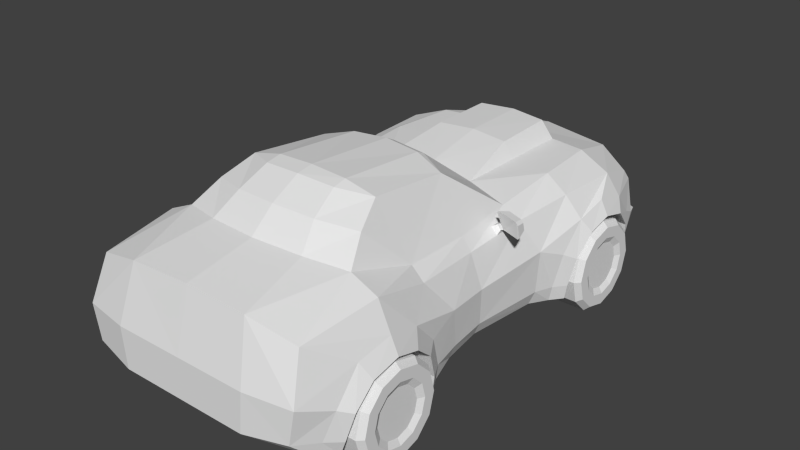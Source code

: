 # Source: car-low-01.blend  (saved by Blender 2.67.0; exported with 4.5.12 LTS)
import bpy
from mathutils import Matrix  # noqa: F401  (used for matrix-valued properties, if any)

bpy.ops.wm.read_factory_settings(use_empty=True)
scene = bpy.context.scene
scene.name = 'Scene'

# ---- collections
col_collection_1 = bpy.data.collections.new('Collection 1'); scene.collection.children.link(col_collection_1)

# ---- world
world_world = bpy.data.worlds.new('World'); scene.world = world_world
world_world.color = (0.05088, 0.05088, 0.05088)
world_world.use_sun_shadow = False
world_world.sun_shadow_jitter_overblur = 0.0
world_world.cycles.sampling_method = 'MANUAL'
world_world.cycles.sample_map_resolution = 256

# ---- meshes
me_car_01_008 = bpy.data.meshes.new('car_01.008')
me_car_01_008.from_pydata([(-0.132, -0.16, 0.04317), (-0.132, -0.2771, 0.1603), (0.1341, -0.2771, 0.1603), (0.1341, -0.16, 0.04317), (-0.132, -0.3199, 0.3202), (0.1341, -0.3199, 0.3202), (-0.132, -0.2771, 0.4802), (0.1341, -0.2771, 0.4802), (-0.132, -0.16, 0.5973), (0.1341, -0.16, 0.5973), (-0.132, 2.384e-07, 0.6402), (0.1341, 5.96e-07, 0.6402), (-0.132, 0.16, 0.5973), (0.1341, 0.16, 0.5973), (-0.132, 0.2771, 0.4802), (0.1341, 0.2771, 0.4802), (-0.132, 0.3199, 0.3202), (0.1341, 0.3199, 0.3202), (-0.132, 0.2771, 0.1603), (0.1341, 0.2771, 0.1603), (-0.132, 0.16, 0.04317), (0.1341, 0.16, 0.04317), (-0.132, 1.192e-07, 0.0003052), (0.1341, 4.768e-07, 0.0003052), (-0.1676, 0.2849, 0.3202), (-0.1676, -0.2467, 0.4627), (-0.1676, -0.2849, 0.3202), (-0.1676, 0.2467, 0.1778), (-0.1676, 1.192e-07, 0.03533), (-0.1676, 0.1425, 0.0735), (-0.1676, -0.2467, 0.1778), (-0.1676, -0.1425, 0.0735), (0.148, -0.08198, 0.4622), (0.148, 5.96e-07, 0.4842), (0.148, 0.08198, 0.4622), (0.148, 0.142, 0.4022), (0.148, 0.164, 0.3202), (0.148, -0.142, 0.4022), (-0.1676, -0.1425, 0.567), (-0.1676, 1.788e-07, 0.6051), (-0.1676, 0.1425, 0.567), (-0.1676, 0.2467, 0.4627), (0.1697, -0.1425, 0.0735), (0.1697, 4.768e-07, 0.03533), (0.1697, -0.2467, 0.1778), (0.1697, -0.2849, 0.3202), (0.1697, -0.2467, 0.4627), (0.1697, -0.1425, 0.567), (0.1697, 6.557e-07, 0.6051), (0.1697, 0.1425, 0.567), (0.1697, 0.2467, 0.4627), (0.1697, 0.2849, 0.3202), (0.1697, 0.2467, 0.1778), (0.1697, 0.1425, 0.0735), (0.1697, -0.1797, 0.2165), (0.1697, -0.1038, 0.1405), (0.1697, -0.2075, 0.3202), (0.1697, -0.1797, 0.424), (0.1697, -0.1038, 0.4999), (0.1697, 5.96e-07, 0.5278), (0.1697, 0.1038, 0.4999), (0.1697, 0.1797, 0.424), (0.1697, 0.2075, 0.3202), (0.1697, 0.1797, 0.2165), (0.1697, 0.1038, 0.1405), (0.1697, 5.96e-07, 0.1127), (0.148, -0.142, 0.2382), (0.148, -0.08198, 0.1782), (0.148, -0.164, 0.3202), (0.148, 0.142, 0.2382), (0.148, 0.08198, 0.1782), (0.148, 4.768e-07, 0.1563)], [], [(0, 3, 2, 1), (1, 2, 5, 4), (4, 5, 7, 6), (6, 7, 9, 8), (8, 9, 11, 10), (10, 11, 13, 12), (12, 13, 15, 14), (14, 15, 17, 16), (16, 17, 19, 18), (18, 19, 21, 20), (20, 21, 23, 22), (22, 23, 3, 0), (24, 27, 26, 25), (28, 31, 30, 29), (32, 35, 34, 33), (32, 37, 36, 35), (0, 1, 30, 31), (31, 28, 22, 0), (1, 4, 26, 30), (4, 6, 25, 26), (6, 8, 38, 25), (8, 10, 39, 38), (10, 12, 40, 39), (12, 14, 41, 40), (14, 16, 24, 41), (16, 18, 27, 24), (18, 20, 29, 27), (20, 22, 28, 29), (3, 23, 43, 42), (42, 44, 2, 3), (44, 45, 5, 2), (45, 46, 7, 5), (46, 47, 9, 7), (47, 48, 11, 9), (48, 49, 13, 11), (49, 50, 15, 13), (50, 51, 17, 15), (51, 52, 19, 17), (52, 53, 21, 19), (53, 43, 23, 21), (42, 55, 54, 44), (44, 54, 56, 45), (45, 56, 57, 46), (46, 57, 58, 47), (47, 58, 59, 48), (48, 59, 60, 49), (49, 60, 61, 50), (50, 61, 62, 51), (51, 62, 63, 52), (52, 63, 64, 53), (53, 64, 65, 43), (43, 65, 55, 42), (55, 67, 66, 54), (54, 66, 68, 56), (56, 68, 37, 57), (57, 37, 32, 58), (58, 32, 33, 59), (59, 33, 34, 60), (60, 34, 35, 61), (61, 35, 36, 62), (62, 36, 69, 63), (63, 69, 70, 64), (64, 70, 71, 65), (65, 71, 67, 55), (68, 66, 70, 69), (37, 68, 69, 36), (66, 67, 71, 70), (30, 26, 27, 29), (38, 39, 40, 41), (24, 25, 38, 41)])
_uv = me_car_01_008.uv_layers.new(name='UVMap')
_uv.uv.foreach_set('vector', [0.9966, 0.75, 0.9966, 0.6882, 0.9653, 0.6882, 0.9653, 0.75, 0.9653, 0.75, 0.9653, 0.6882, 0.9322, 0.6882, 0.9322, 0.75, 0.9322, 0.75, 0.9322, 0.6882, 0.8955, 0.6882, 0.8955, 0.75, 0.8955, 0.75, 0.8955, 0.6882, 0.8588, 0.6882, 0.8588, 0.75, 0.8588, 0.75, 0.8588, 0.6882, 0.8235, 0.6882, 0.8235, 0.75, 0.8235, 0.75, 0.8235, 0.6882, 0.7886, 0.6882, 0.7886, 0.75, 0.7886, 0.75, 0.7886, 0.6882, 0.7528, 0.6882, 0.7528, 0.75, 0.7528, 0.75, 0.7528, 0.6882, 0.7156, 0.6882, 0.7156, 0.75, 0.7156, 0.75, 0.7156, 0.6882, 0.6825, 0.6882, 0.6825, 0.75, 0.6825, 0.75, 0.6825, 0.6882, 0.6468, 0.6882, 0.6468, 0.75, 0.6468, 0.75, 0.6468, 0.6882, 0.6096, 0.6882, 0.6096, 0.75, 0.6096, 0.75, 0.6096, 0.6882, 0.5765, 0.6882, 0.5765, 0.75, 0.8439, 0.841, 0.835, 0.8079, 0.7115, 0.841, 0.7203, 0.8741, 0.7777, 0.7748, 0.7446, 0.7837, 0.7203, 0.8079, 0.8108, 0.7837, 0.943, 0.874, 0.8909, 0.8601, 0.9049, 0.874, 0.9239, 0.8791, 0.943, 0.874, 0.9569, 0.8601, 0.8858, 0.841, 0.8909, 0.8601, 0.9966, 0.75, 0.9653, 0.75, 0.9653, 0.7583, 0.9966, 0.7583, 0.5765, 0.7583, 0.6096, 0.7583, 0.6096, 0.75, 0.5765, 0.75, 0.9653, 0.75, 0.9322, 0.75, 0.9322, 0.7583, 0.9653, 0.7583, 0.9322, 0.75, 0.8955, 0.75, 0.8955, 0.7583, 0.9322, 0.7583, 0.8955, 0.75, 0.8588, 0.75, 0.8588, 0.7583, 0.8955, 0.7583, 0.8588, 0.75, 0.8235, 0.75, 0.8235, 0.7583, 0.8588, 0.7583, 0.8235, 0.75, 0.7886, 0.75, 0.7886, 0.7583, 0.8235, 0.7583, 0.7886, 0.75, 0.7528, 0.75, 0.7528, 0.7583, 0.7886, 0.7583, 0.7528, 0.75, 0.7156, 0.75, 0.7156, 0.7583, 0.7528, 0.7583, 0.7156, 0.75, 0.6825, 0.75, 0.6825, 0.7583, 0.7156, 0.7583, 0.6825, 0.75, 0.6468, 0.75, 0.6468, 0.7583, 0.6825, 0.7583, 0.6468, 0.75, 0.6096, 0.75, 0.6096, 0.7583, 0.6468, 0.7583, 0.5765, 0.6882, 0.6096, 0.6882, 0.6096, 0.6799, 0.5765, 0.6799, 0.9966, 0.6799, 0.9653, 0.6799, 0.9653, 0.6882, 0.9966, 0.6882, 0.9653, 0.6799, 0.9322, 0.6799, 0.9322, 0.6882, 0.9653, 0.6882, 0.9322, 0.6799, 0.8955, 0.6799, 0.8955, 0.6882, 0.9322, 0.6882, 0.8955, 0.6799, 0.8588, 0.6799, 0.8588, 0.6882, 0.8955, 0.6882, 0.8588, 0.6799, 0.8235, 0.6799, 0.8235, 0.6882, 0.8588, 0.6882, 0.8235, 0.6799, 0.7886, 0.6799, 0.7886, 0.6882, 0.8235, 0.6882, 0.7886, 0.6799, 0.7528, 0.6799, 0.7528, 0.6882, 0.7886, 0.6882, 0.7528, 0.6799, 0.7156, 0.6799, 0.7156, 0.6882, 0.7528, 0.6882, 0.7156, 0.6799, 0.6825, 0.6799, 0.6825, 0.6882, 0.7156, 0.6882, 0.6825, 0.6799, 0.6468, 0.6799, 0.6468, 0.6882, 0.6825, 0.6882, 0.6468, 0.6799, 0.6096, 0.6799, 0.6096, 0.6882, 0.6468, 0.6882, 0.9571, 0.7837, 0.9481, 0.7993, 0.9657, 0.8169, 0.9813, 0.8079, 0.9813, 0.8079, 0.9657, 0.8169, 0.9722, 0.841, 0.9902, 0.841, 0.9902, 0.841, 0.9722, 0.841, 0.9657, 0.8652, 0.9813, 0.8741, 0.9813, 0.8741, 0.9657, 0.8652, 0.9481, 0.8828, 0.9571, 0.8984, 0.9571, 0.8984, 0.9481, 0.8828, 0.9239, 0.8893, 0.9239, 0.9073, 0.9239, 0.9073, 0.9239, 0.8893, 0.8998, 0.8828, 0.8908, 0.8984, 0.8908, 0.8984, 0.8998, 0.8828, 0.8822, 0.8652, 0.8666, 0.8741, 0.8666, 0.8741, 0.8822, 0.8652, 0.8757, 0.841, 0.8577, 0.841, 0.8577, 0.841, 0.8757, 0.841, 0.8822, 0.8169, 0.8666, 0.8079, 0.8666, 0.8079, 0.8822, 0.8169, 0.8998, 0.7993, 0.8908, 0.7837, 0.8908, 0.7837, 0.8998, 0.7993, 0.9239, 0.7928, 0.9239, 0.7748, 0.9239, 0.7748, 0.9239, 0.7928, 0.9481, 0.7993, 0.9571, 0.7837, 0.9481, 0.7993, 0.943, 0.808, 0.9569, 0.822, 0.9657, 0.8169, 0.9657, 0.8169, 0.9569, 0.822, 0.9621, 0.841, 0.9722, 0.841, 0.9722, 0.841, 0.9621, 0.841, 0.9569, 0.8601, 0.9657, 0.8652, 0.9657, 0.8652, 0.9569, 0.8601, 0.943, 0.874, 0.9481, 0.8828, 0.9481, 0.8828, 0.943, 0.874, 0.9239, 0.8791, 0.9239, 0.8893, 0.9239, 0.8893, 0.9239, 0.8791, 0.9049, 0.874, 0.8998, 0.8828, 0.8998, 0.8828, 0.9049, 0.874, 0.8909, 0.8601, 0.8822, 0.8652, 0.8822, 0.8652, 0.8909, 0.8601, 0.8858, 0.841, 0.8757, 0.841, 0.8757, 0.841, 0.8858, 0.841, 0.8909, 0.822, 0.8822, 0.8169, 0.8822, 0.8169, 0.8909, 0.822, 0.9049, 0.808, 0.8998, 0.7993, 0.8998, 0.7993, 0.9049, 0.808, 0.9239, 0.8029, 0.9239, 0.7928, 0.9239, 0.7928, 0.9239, 0.8029, 0.943, 0.808, 0.9481, 0.7993, 0.9621, 0.841, 0.9569, 0.822, 0.9049, 0.808, 0.8909, 0.822, 0.9569, 0.8601, 0.9621, 0.841, 0.8909, 0.822, 0.8858, 0.841, 0.9569, 0.822, 0.943, 0.808, 0.9239, 0.8029, 0.9049, 0.808, 0.7203, 0.8079, 0.7115, 0.841, 0.835, 0.8079, 0.8108, 0.7837, 0.7446, 0.8984, 0.7777, 0.9073, 0.8108, 0.8984, 0.835, 0.8741, 0.8439, 0.841, 0.7203, 0.8741, 0.7446, 0.8984, 0.835, 0.8741])
me_car_01_008.use_remesh_preserve_volume = False
me_car_01_008.use_remesh_preserve_attributes = False
me_car_01_008.use_mirror_vertex_groups = False
me_car_01_008.update()
me_car_01_001 = bpy.data.meshes.new('car_01.001')
me_car_01_001.from_pydata([(0.132, -0.16, 0.04317), (0.132, -0.2771, 0.1603), (-0.1341, -0.2771, 0.1603), (-0.1341, -0.16, 0.04317), (0.132, -0.3199, 0.3202), (-0.1341, -0.3199, 0.3202), (0.132, -0.2771, 0.4802), (-0.1341, -0.2771, 0.4802), (0.132, -0.16, 0.5973), (-0.1341, -0.16, 0.5973), (0.132, 5.364e-07, 0.6402), (-0.1341, 2.384e-07, 0.6402), (0.132, 0.16, 0.5973), (-0.1341, 0.16, 0.5973), (0.132, 0.2771, 0.4802), (-0.1341, 0.2771, 0.4802), (0.132, 0.3199, 0.3202), (-0.1341, 0.3199, 0.3202), (0.132, 0.2771, 0.1603), (-0.1341, 0.2771, 0.1603), (0.132, 0.16, 0.04317), (-0.1341, 0.16, 0.04317), (0.132, 4.768e-07, 0.0003029), (-0.1341, 5.96e-08, 0.0003029), (0.1676, 0.2849, 0.3202), (0.1676, -0.2467, 0.4627), (0.1676, -0.2849, 0.3202), (0.1676, 0.2467, 0.1778), (0.1676, 4.768e-07, 0.03533), (0.1676, 0.1425, 0.0735), (0.1676, -0.2467, 0.1778), (0.1676, -0.1425, 0.0735), (-0.148, -0.08198, 0.4622), (-0.148, 1.788e-07, 0.4842), (-0.148, 0.08198, 0.4622), (-0.148, 0.142, 0.4022), (-0.148, 0.164, 0.3202), (-0.148, -0.142, 0.4022), (0.1676, -0.1425, 0.567), (0.1676, 5.364e-07, 0.6051), (0.1676, 0.1425, 0.567), (0.1676, 0.2467, 0.4627), (-0.1697, -0.1425, 0.0735), (-0.1697, 5.96e-08, 0.03533), (-0.1697, -0.2467, 0.1778), (-0.1697, -0.2849, 0.3202), (-0.1697, -0.2467, 0.4627), (-0.1697, -0.1425, 0.567), (-0.1697, 1.788e-07, 0.6051), (-0.1697, 0.1425, 0.567), (-0.1697, 0.2467, 0.4627), (-0.1697, 0.2849, 0.3202), (-0.1697, 0.2467, 0.1778), (-0.1697, 0.1425, 0.0735), (-0.1697, -0.1797, 0.2165), (-0.1697, -0.1038, 0.1405), (-0.1697, -0.2075, 0.3202), (-0.1697, -0.1797, 0.424), (-0.1697, -0.1038, 0.4999), (-0.1697, 1.788e-07, 0.5277), (-0.1697, 0.1038, 0.4999), (-0.1697, 0.1797, 0.424), (-0.1697, 0.2075, 0.3202), (-0.1697, 0.1797, 0.2165), (-0.1697, 0.1038, 0.1405), (-0.1697, 5.96e-08, 0.1127), (-0.148, -0.142, 0.2382), (-0.148, -0.08198, 0.1782), (-0.148, -0.164, 0.3202), (-0.148, 0.142, 0.2382), (-0.148, 0.08198, 0.1782), (-0.148, 5.96e-08, 0.1563)], [], [(0, 1, 2, 3), (1, 4, 5, 2), (4, 6, 7, 5), (6, 8, 9, 7), (8, 10, 11, 9), (10, 12, 13, 11), (12, 14, 15, 13), (14, 16, 17, 15), (16, 18, 19, 17), (18, 20, 21, 19), (20, 22, 23, 21), (22, 0, 3, 23), (24, 25, 26, 27), (28, 29, 30, 31), (32, 33, 34, 35), (32, 35, 36, 37), (0, 31, 30, 1), (31, 0, 22, 28), (1, 30, 26, 4), (4, 26, 25, 6), (6, 25, 38, 8), (8, 38, 39, 10), (10, 39, 40, 12), (12, 40, 41, 14), (14, 41, 24, 16), (16, 24, 27, 18), (18, 27, 29, 20), (20, 29, 28, 22), (3, 42, 43, 23), (42, 3, 2, 44), (44, 2, 5, 45), (45, 5, 7, 46), (46, 7, 9, 47), (47, 9, 11, 48), (48, 11, 13, 49), (49, 13, 15, 50), (50, 15, 17, 51), (51, 17, 19, 52), (52, 19, 21, 53), (53, 21, 23, 43), (42, 44, 54, 55), (44, 45, 56, 54), (45, 46, 57, 56), (46, 47, 58, 57), (47, 48, 59, 58), (48, 49, 60, 59), (49, 50, 61, 60), (50, 51, 62, 61), (51, 52, 63, 62), (52, 53, 64, 63), (53, 43, 65, 64), (43, 42, 55, 65), (55, 54, 66, 67), (54, 56, 68, 66), (56, 57, 37, 68), (57, 58, 32, 37), (58, 59, 33, 32), (59, 60, 34, 33), (60, 61, 35, 34), (61, 62, 36, 35), (62, 63, 69, 36), (63, 64, 70, 69), (64, 65, 71, 70), (65, 55, 67, 71), (68, 69, 70, 66), (37, 36, 69, 68), (66, 70, 71, 67), (30, 29, 27, 26), (38, 41, 40, 39), (24, 41, 38, 25)])
_uv = me_car_01_001.uv_layers.new(name='UVMap')
_uv.uv.foreach_set('vector', [0.9966, 0.75, 0.9653, 0.75, 0.9653, 0.6882, 0.9966, 0.6882, 0.9653, 0.75, 0.9322, 0.75, 0.9322, 0.6882, 0.9653, 0.6882, 0.9322, 0.75, 0.8955, 0.75, 0.8955, 0.6882, 0.9322, 0.6882, 0.8955, 0.75, 0.8588, 0.75, 0.8588, 0.6882, 0.8955, 0.6882, 0.8588, 0.75, 0.8235, 0.75, 0.8235, 0.6882, 0.8588, 0.6882, 0.8235, 0.75, 0.7886, 0.75, 0.7886, 0.6882, 0.8235, 0.6882, 0.7886, 0.75, 0.7528, 0.75, 0.7528, 0.6882, 0.7886, 0.6882, 0.7528, 0.75, 0.7156, 0.75, 0.7156, 0.6882, 0.7528, 0.6882, 0.7156, 0.75, 0.6825, 0.75, 0.6825, 0.6882, 0.7156, 0.6882, 0.6825, 0.75, 0.6468, 0.75, 0.6468, 0.6882, 0.6825, 0.6882, 0.6468, 0.75, 0.6096, 0.75, 0.6096, 0.6882, 0.6468, 0.6882, 0.6096, 0.75, 0.5765, 0.75, 0.5765, 0.6882, 0.6096, 0.6882, 0.8439, 0.841, 0.7203, 0.8741, 0.7115, 0.841, 0.835, 0.8079, 0.7777, 0.7748, 0.8108, 0.7837, 0.7203, 0.8079, 0.7446, 0.7837, 0.943, 0.874, 0.9239, 0.8791, 0.9049, 0.874, 0.8909, 0.8601, 0.943, 0.874, 0.8909, 0.8601, 0.8858, 0.841, 0.9569, 0.8601, 0.9966, 0.75, 0.9966, 0.7583, 0.9653, 0.7583, 0.9653, 0.75, 0.5765, 0.7583, 0.5765, 0.75, 0.6096, 0.75, 0.6096, 0.7583, 0.9653, 0.75, 0.9653, 0.7583, 0.9322, 0.7583, 0.9322, 0.75, 0.9322, 0.75, 0.9322, 0.7583, 0.8955, 0.7583, 0.8955, 0.75, 0.8955, 0.75, 0.8955, 0.7583, 0.8588, 0.7583, 0.8588, 0.75, 0.8588, 0.75, 0.8588, 0.7583, 0.8235, 0.7583, 0.8235, 0.75, 0.8235, 0.75, 0.8235, 0.7583, 0.7886, 0.7583, 0.7886, 0.75, 0.7886, 0.75, 0.7886, 0.7583, 0.7528, 0.7583, 0.7528, 0.75, 0.7528, 0.75, 0.7528, 0.7583, 0.7156, 0.7583, 0.7156, 0.75, 0.7156, 0.75, 0.7156, 0.7583, 0.6825, 0.7583, 0.6825, 0.75, 0.6825, 0.75, 0.6825, 0.7583, 0.6468, 0.7583, 0.6468, 0.75, 0.6468, 0.75, 0.6468, 0.7583, 0.6096, 0.7583, 0.6096, 0.75, 0.5765, 0.6882, 0.5765, 0.6799, 0.6096, 0.6799, 0.6096, 0.6882, 0.9966, 0.6799, 0.9966, 0.6882, 0.9653, 0.6882, 0.9653, 0.6799, 0.9653, 0.6799, 0.9653, 0.6882, 0.9322, 0.6882, 0.9322, 0.6799, 0.9322, 0.6799, 0.9322, 0.6882, 0.8955, 0.6882, 0.8955, 0.6799, 0.8955, 0.6799, 0.8955, 0.6882, 0.8588, 0.6882, 0.8588, 0.6799, 0.8588, 0.6799, 0.8588, 0.6882, 0.8235, 0.6882, 0.8235, 0.6799, 0.8235, 0.6799, 0.8235, 0.6882, 0.7886, 0.6882, 0.7886, 0.6799, 0.7886, 0.6799, 0.7886, 0.6882, 0.7528, 0.6882, 0.7528, 0.6799, 0.7528, 0.6799, 0.7528, 0.6882, 0.7156, 0.6882, 0.7156, 0.6799, 0.7156, 0.6799, 0.7156, 0.6882, 0.6825, 0.6882, 0.6825, 0.6799, 0.6825, 0.6799, 0.6825, 0.6882, 0.6468, 0.6882, 0.6468, 0.6799, 0.6468, 0.6799, 0.6468, 0.6882, 0.6096, 0.6882, 0.6096, 0.6799, 0.9571, 0.7837, 0.9813, 0.8079, 0.9657, 0.8169, 0.9481, 0.7993, 0.9813, 0.8079, 0.9902, 0.841, 0.9722, 0.841, 0.9657, 0.8169, 0.9902, 0.841, 0.9813, 0.8741, 0.9657, 0.8652, 0.9722, 0.841, 0.9813, 0.8741, 0.9571, 0.8984, 0.9481, 0.8828, 0.9657, 0.8652, 0.9571, 0.8984, 0.9239, 0.9073, 0.9239, 0.8893, 0.9481, 0.8828, 0.9239, 0.9073, 0.8908, 0.8984, 0.8998, 0.8828, 0.9239, 0.8893, 0.8908, 0.8984, 0.8666, 0.8741, 0.8822, 0.8652, 0.8998, 0.8828, 0.8666, 0.8741, 0.8577, 0.841, 0.8757, 0.841, 0.8822, 0.8652, 0.8577, 0.841, 0.8666, 0.8079, 0.8822, 0.8169, 0.8757, 0.841, 0.8666, 0.8079, 0.8908, 0.7837, 0.8998, 0.7993, 0.8822, 0.8169, 0.8908, 0.7837, 0.9239, 0.7748, 0.9239, 0.7928, 0.8998, 0.7993, 0.9239, 0.7748, 0.9571, 0.7837, 0.9481, 0.7993, 0.9239, 0.7928, 0.9481, 0.7993, 0.9657, 0.8169, 0.9569, 0.822, 0.943, 0.808, 0.9657, 0.8169, 0.9722, 0.841, 0.9621, 0.841, 0.9569, 0.822, 0.9722, 0.841, 0.9657, 0.8652, 0.9569, 0.8601, 0.9621, 0.841, 0.9657, 0.8652, 0.9481, 0.8828, 0.943, 0.874, 0.9569, 0.8601, 0.9481, 0.8828, 0.9239, 0.8893, 0.9239, 0.8791, 0.943, 0.874, 0.9239, 0.8893, 0.8998, 0.8828, 0.9049, 0.874, 0.9239, 0.8791, 0.8998, 0.8828, 0.8822, 0.8652, 0.8909, 0.8601, 0.9049, 0.874, 0.8822, 0.8652, 0.8757, 0.841, 0.8858, 0.841, 0.8909, 0.8601, 0.8757, 0.841, 0.8822, 0.8169, 0.8909, 0.822, 0.8858, 0.841, 0.8822, 0.8169, 0.8998, 0.7993, 0.9049, 0.808, 0.8909, 0.822, 0.8998, 0.7993, 0.9239, 0.7928, 0.9239, 0.8029, 0.9049, 0.808, 0.9239, 0.7928, 0.9481, 0.7993, 0.943, 0.808, 0.9239, 0.8029, 0.9621, 0.841, 0.8909, 0.822, 0.9049, 0.808, 0.9569, 0.822, 0.9569, 0.8601, 0.8858, 0.841, 0.8909, 0.822, 0.9621, 0.841, 0.9569, 0.822, 0.9049, 0.808, 0.9239, 0.8029, 0.943, 0.808, 0.7203, 0.8079, 0.8108, 0.7837, 0.835, 0.8079, 0.7115, 0.841, 0.7446, 0.8984, 0.835, 0.8741, 0.8108, 0.8984, 0.7777, 0.9073, 0.8439, 0.841, 0.835, 0.8741, 0.7446, 0.8984, 0.7203, 0.8741])
me_car_01_001.use_remesh_preserve_volume = False
me_car_01_001.use_remesh_preserve_attributes = False
me_car_01_001.use_mirror_vertex_groups = False
me_car_01_001.update()
me_car_01 = bpy.data.meshes.new('car_01')
me_car_01.from_pydata([(0.4498, 1.756, 0.2431), (0.4763, 1.782, 0.4796), (0.7923, 1.646, 0.4576), (0.7452, 1.62, 0.2431), (0.4763, 1.648, 0.5113), (0.5009, 1.704, 0.7807), (0.7719, 1.573, 0.7008), (0.8435, 1.519, 0.4893), (0.5717, 1.251, 0.9644), (0.6135, 0.775, 0.9715), (0.7811, 0.7355, 0.8849), (0.8082, 1.198, 0.8817), (0.7538, -0.6541, 0.8528), (0.7225, -0.181, 0.8342), (0.6549, -0.173, 0.9169), (0.6679, -0.6541, 0.9355), (0.6219, -1.094, 1.066), (0.4325, -1.671, 1.008), (0.7538, -1.619, 0.9249), (0.8058, -1.094, 0.9834), (0.482, -1.776, 0.6227), (0.8021, -1.723, 0.6227), (0.4559, -1.776, 0.35), (0.756, -1.723, 0.39), (0.4559, -1.619, 0.2466), (0.8019, -1.566, 0.2466), (0.7662, -0.4237, 0.2524), (0.819, -0.6164, 0.2299), (0.8722, -0.7167, 0.219), (0.5241, -0.7167, 0.219), (0.4577, -0.4237, 0.2524), (0.4498, 0.3774, 0.2524), (0.5635, 0.6274, 0.219), (0.8885, 0.6273, 0.219), (0.8332, 0.5299, 0.2299), (0.7796, 0.3774, 0.2524), (0.7966, -0.1652, 0.606), (0.827, -0.4664, 0.6195), (0.8071, -0.4248, 0.3536), (0.7821, -0.1526, 0.3618), (0.8863, 0.7669, 0.7333), (0.829, 0.4006, 0.6298), (0.8845, 0.5846, 0.553), (0.8726, -1.328, 0.7374), (0.8911, -1.094, 0.7921), (0.889, 1.004, 0.7867), (0.4595, -0.1367, 1.246), (0.4678, -0.7189, 1.31), (0.5091, 1.654, 0.8516), (0.7599, 1.526, 0.7699), (0.8911, 1.237, 0.7205), (0.4498, 1.648, 0.219), (0.7964, 1.519, 0.219), (0.5434, -0.9238, 1.205), (0.8515, -0.6868, 0.5442), (0.8323, -0.6165, 0.3313), (0.8722, -0.8591, 0.7255), (0.8683, 1.404, 0.5422), (0.8482, 1.449, 0.3366), (0.55, 1.355, 0.219), (0.8694, 1.355, 0.219), (0.001359, 1.84, 0.2431), (0.001359, 1.866, 0.4796), (0.001359, 1.731, 0.5113), (0.001359, 1.788, 0.7991), (0.3286, 1.272, 0.9722), (0.3375, 0.7888, 0.9844), (0.3323, 0.3266, 0.99), (0.2583, -0.04407, 1.283), (0.6205, 0.2755, 0.9355), (0.2501, -0.09398, 1.306), (0.2578, -0.7277, 1.361), (0.2914, -1.015, 1.236), (0.2585, -0.8217, 1.342), (0.001364, -1.671, 1.026), (0.3473, -1.174, 1.096), (0.001363, -1.206, 1.105), (0.001364, -1.776, 0.6227), (0.001364, -1.776, 0.35), (0.001364, -1.619, 0.2466), (0.001364, -1.454, 0.219), (0.5241, -1.454, 0.219), (0.001363, -0.7167, 0.219), (0.001362, -0.4237, 0.2524), (0.001361, 0.6362, 0.219), (0.00136, 1.354, 0.219), (0.001359, 1.731, 0.219), (0.9459, 0.9979, 0.6853), (0.6072, 0.9979, 0.6853), (0.5936, 1.178, 0.6369), (0.9439, 1.178, 0.6369), (0.577, 1.315, 0.4919), (0.9182, 1.315, 0.4919), (0.55, 1.355, 0.341), (0.8911, 1.355, 0.3226), (0.6072, 0.8226, 0.6399), (0.9048, 0.6274, 0.3189), (0.5635, 0.6274, 0.3359), (0.5884, 0.6768, 0.501), (0.9298, 0.6768, 0.501), (0.9418, 0.8226, 0.6399), (0.8543, 0.5294, 0.3333), (0.8733, -1.499, 0.5344), (0.8265, -1.559, 0.3494), (0.7414, -0.148, 0.2717), (0.446, -0.148, 0.2524), (0.001362, -0.148, 0.2524), (0.9424, -1.094, 0.6796), (0.5588, -1.096, 0.6876), (0.5443, -0.9159, 0.6298), (0.9278, -0.9146, 0.6219), (0.5188, -0.7748, 0.5089), (0.9022, -0.7735, 0.5009), (0.5029, -0.7181, 0.3368), (0.8864, -0.7168, 0.3288), (0.888, -1.454, 0.3201), (0.5119, -1.454, 0.328), (0.5301, -1.419, 0.5037), (0.9294, -1.417, 0.4958), (0.5445, -1.28, 0.6367), (0.9337, -1.279, 0.6288), (0.8506, -1.454, 0.219), (0.001359, 1.738, 0.8698), (0.001361, 0.3875, 0.2524), (0.7276, 0.2961, 0.8528), (0.8199, 0.3833, 0.3496), (0.001363, -1.039, 1.247), (0.001363, -0.8369, 1.355), (0.001362, -0.08192, 1.325), (0.001363, -0.7243, 1.373), (0.001361, 0.3476, 1.016), (0.001362, -0.01138, 1.288), (0.001361, 0.8057, 1.105), (0.2626, 0.7888, 1.089), (0.2537, 1.246, 1.097), (0.00136, 1.273, 1.108), (0.00136, 1.299, 0.9828), (-0.4471, 1.756, 0.2431), (-0.7425, 1.62, 0.2431), (-0.7896, 1.646, 0.4576), (-0.4736, 1.782, 0.4796), (-0.4736, 1.648, 0.5113), (-0.8407, 1.519, 0.4893), (-0.7691, 1.573, 0.7008), (-0.4982, 1.704, 0.7807), (-0.569, 1.251, 0.9644), (-0.8055, 1.198, 0.8817), (-0.7784, 0.7355, 0.8849), (-0.6108, 0.775, 0.9715), (-0.7511, -0.6541, 0.8528), (-0.6652, -0.6541, 0.9355), (-0.6521, -0.173, 0.9169), (-0.7198, -0.181, 0.8342), (-0.6192, -1.094, 1.066), (-0.803, -1.094, 0.9834), (-0.7511, -1.619, 0.9249), (-0.4298, -1.671, 1.008), (-0.7994, -1.723, 0.6227), (-0.4792, -1.776, 0.6227), (-0.7533, -1.723, 0.39), (-0.4532, -1.776, 0.35), (-0.7992, -1.566, 0.2466), (-0.4532, -1.619, 0.2466), (-0.7635, -0.4237, 0.2524), (-0.455, -0.4237, 0.2524), (-0.5214, -0.7167, 0.219), (-0.8695, -0.7167, 0.219), (-0.8163, -0.6164, 0.2299), (-0.4471, 0.3774, 0.2524), (-0.7769, 0.3774, 0.2524), (-0.8304, 0.5299, 0.2299), (-0.8858, 0.6273, 0.219), (-0.5608, 0.6274, 0.219), (-0.7939, -0.1652, 0.606), (-0.7794, -0.1526, 0.3618), (-0.8044, -0.4248, 0.3536), (-0.8243, -0.4664, 0.6195), (-0.8836, 0.7669, 0.7333), (-0.8818, 0.5846, 0.553), (-0.8263, 0.4006, 0.6298), (-0.8884, -1.094, 0.7921), (-0.8698, -1.328, 0.7374), (-0.8863, 1.004, 0.7867), (-0.4568, -0.1367, 1.246), (-0.465, -0.7189, 1.31), (-0.5063, 1.654, 0.8516), (-0.7572, 1.526, 0.7699), (-0.8656, 1.404, 0.5422), (-0.8884, 1.237, 0.7205), (-0.4471, 1.648, 0.219), (-0.7936, 1.519, 0.219), (-0.5407, -0.9238, 1.205), (-0.8296, -0.6165, 0.3313), (-0.8487, -0.6868, 0.5442), (-0.8695, -0.8591, 0.7255), (-0.8455, 1.449, 0.3366), (-0.5473, 1.355, 0.219), (-0.8667, 1.355, 0.219), (-0.7936, 1.519, 0.219), (-0.3259, 1.272, 0.9722), (-0.3348, 0.7888, 0.9844), (-0.3296, 0.3266, 0.99), (-0.6178, 0.2755, 0.9355), (-0.2559, -0.0427, 1.282), (-0.2549, -0.7162, 1.36), (-0.2474, -0.09398, 1.306), (-0.2886, -1.015, 1.236), (-0.2558, -0.8217, 1.342), (-0.3446, -1.174, 1.096), (-0.5214, -1.454, 0.219), (-0.9432, 0.9979, 0.6853), (-0.9411, 1.178, 0.6369), (-0.5909, 1.178, 0.6369), (-0.6045, 0.9979, 0.6853), (-0.9154, 1.315, 0.4919), (-0.5743, 1.315, 0.4919), (-0.8884, 1.355, 0.3226), (-0.5473, 1.355, 0.341), (-0.6045, 0.8226, 0.6399), (-0.9021, 0.6274, 0.3189), (-0.9271, 0.6768, 0.501), (-0.5857, 0.6768, 0.501), (-0.5608, 0.6274, 0.3359), (-0.9391, 0.8226, 0.6399), (-0.8515, 0.5294, 0.3333), (-0.8706, -1.499, 0.5344), (-0.8238, -1.559, 0.3494), (-0.7386, -0.148, 0.2717), (-0.4433, -0.148, 0.2524), (-0.9396, -1.094, 0.6796), (-0.9251, -0.9146, 0.6219), (-0.5415, -0.9159, 0.6298), (-0.5561, -1.096, 0.6876), (-0.8995, -0.7735, 0.5009), (-0.516, -0.7748, 0.5089), (-0.8837, -0.7168, 0.3288), (-0.5002, -0.7181, 0.3368), (-0.8853, -1.454, 0.3201), (-0.9267, -1.417, 0.4958), (-0.5274, -1.419, 0.5037), (-0.5092, -1.454, 0.328), (-0.931, -1.279, 0.6288), (-0.5417, -1.28, 0.6367), (-0.8479, -1.454, 0.219), (-0.7248, 0.2961, 0.8528), (-0.8172, 0.3833, 0.3496), (-0.251, 1.246, 1.097), (-0.2599, 0.7888, 1.089), (0.6539, -1.254, 0.04317), (0.6539, -1.371, 0.1603), (0.92, -1.371, 0.1603), (0.92, -1.254, 0.04317), (0.6539, -1.414, 0.3202), (0.92, -1.414, 0.3202), (0.6539, -1.371, 0.4802), (0.92, -1.371, 0.4802), (0.6539, -1.254, 0.5973), (0.92, -1.254, 0.5973), (0.6539, -1.094, 0.6402), (0.92, -1.094, 0.6402), (0.6539, -0.9343, 0.5973), (0.9199, -0.9343, 0.5973), (0.6539, -0.8172, 0.4802), (0.9199, -0.8172, 0.4802), (0.6539, -0.7743, 0.3202), (0.9199, -0.7743, 0.3202), (0.6539, -0.8172, 0.1603), (0.9199, -0.8172, 0.1603), (0.6539, -0.9343, 0.04317), (0.9199, -0.9343, 0.04317), (0.6539, -1.094, 0.0003055), (0.92, -1.094, 0.0003055), (0.6182, -0.8093, 0.3202), (0.6182, -1.341, 0.4627), (0.6182, -1.379, 0.3202), (0.6182, -0.8475, 0.1778), (0.6182, -1.094, 0.03533), (0.6182, -0.9518, 0.0735), (0.6182, -1.341, 0.1778), (0.6182, -1.237, 0.0735), (0.9338, -1.176, 0.4622), (0.9338, -1.094, 0.4842), (0.9338, -1.012, 0.4622), (0.9338, -0.9522, 0.4022), (0.9338, -0.9303, 0.3202), (0.9338, -1.236, 0.4022), (0.6182, -1.237, 0.567), (0.6182, -1.094, 0.6051), (0.6182, -0.9518, 0.567), (0.6182, -0.8475, 0.4627), (0.9556, -1.237, 0.0735), (0.9556, -1.094, 0.03533), (0.9556, -1.341, 0.1778), (0.9556, -1.379, 0.3202), (0.9556, -1.341, 0.4627), (0.9556, -1.237, 0.567), (0.9556, -1.094, 0.6051), (0.9556, -0.9518, 0.567), (0.9556, -0.8475, 0.4627), (0.9556, -0.8093, 0.3202), (0.9556, -0.8475, 0.1778), (0.9556, -0.9518, 0.0735), (0.9556, -1.274, 0.2165), (0.9556, -1.198, 0.1405), (0.9556, -1.302, 0.3202), (0.9556, -1.274, 0.424), (0.9556, -1.198, 0.4999), (0.9556, -1.094, 0.5278), (0.9556, -0.9905, 0.4999), (0.9556, -0.9145, 0.424), (0.9556, -0.8867, 0.3202), (0.9556, -0.9145, 0.2165), (0.9556, -0.9905, 0.1405), (0.9556, -1.094, 0.1127), (0.9338, -1.236, 0.2383), (0.9338, -1.176, 0.1782), (0.9338, -1.258, 0.3202), (0.9338, -0.9522, 0.2383), (0.9338, -1.012, 0.1782), (0.9338, -1.094, 0.1563), (-0.6511, -1.254, 0.04317), (-0.6511, -1.371, 0.1603), (-0.9172, -1.371, 0.1603), (-0.9172, -1.254, 0.04317), (-0.6511, -1.414, 0.3202), (-0.9172, -1.414, 0.3202), (-0.6511, -1.371, 0.4802), (-0.9172, -1.371, 0.4802), (-0.6511, -1.254, 0.5973), (-0.9172, -1.254, 0.5973), (-0.6511, -1.094, 0.6402), (-0.9172, -1.094, 0.6402), (-0.6511, -0.9343, 0.5973), (-0.9172, -0.9343, 0.5973), (-0.6511, -0.8172, 0.4802), (-0.9172, -0.8172, 0.4802), (-0.6511, -0.7743, 0.3202), (-0.9172, -0.7743, 0.3202), (-0.6511, -0.8172, 0.1603), (-0.9172, -0.8172, 0.1603), (-0.6511, -0.9343, 0.04317), (-0.9172, -0.9343, 0.04317), (-0.6511, -1.094, 0.0003055), (-0.9172, -1.094, 0.0003055), (-0.6155, -0.8093, 0.3202), (-0.6155, -1.341, 0.4627), (-0.6155, -1.379, 0.3202), (-0.6155, -0.8475, 0.1778), (-0.6155, -1.094, 0.03533), (-0.6155, -0.9518, 0.0735), (-0.6155, -1.341, 0.1778), (-0.6155, -1.237, 0.0735), (-0.9311, -1.176, 0.4622), (-0.9311, -1.094, 0.4842), (-0.9311, -1.012, 0.4622), (-0.9311, -0.9522, 0.4022), (-0.9311, -0.9303, 0.3202), (-0.9311, -1.236, 0.4022), (-0.6155, -1.237, 0.567), (-0.6155, -1.094, 0.6051), (-0.6155, -0.9518, 0.567), (-0.6155, -0.8475, 0.4627), (-0.9528, -1.237, 0.0735), (-0.9528, -1.094, 0.03533), (-0.9528, -1.341, 0.1778), (-0.9528, -1.379, 0.3202), (-0.9528, -1.341, 0.4627), (-0.9528, -1.237, 0.567), (-0.9528, -1.094, 0.6051), (-0.9528, -0.9518, 0.567), (-0.9528, -0.8475, 0.4627), (-0.9528, -0.8093, 0.3202), (-0.9528, -0.8475, 0.1778), (-0.9528, -0.9518, 0.0735), (-0.9528, -1.274, 0.2165), (-0.9528, -1.198, 0.1405), (-0.9528, -1.302, 0.3202), (-0.9528, -1.274, 0.424), (-0.9528, -1.198, 0.4999), (-0.9528, -1.094, 0.5278), (-0.9528, -0.9905, 0.4999), (-0.9528, -0.9145, 0.424), (-0.9528, -0.8867, 0.3202), (-0.9528, -0.9145, 0.2165), (-0.9528, -0.9905, 0.1405), (-0.9528, -1.094, 0.1127), (-0.9311, -1.236, 0.2383), (-0.9311, -1.176, 0.1782), (-0.9311, -1.258, 0.3202), (-0.9311, -0.9522, 0.2383), (-0.9311, -1.012, 0.1782), (-0.9311, -1.094, 0.1563), (-0.7372, 0.05793, 1.016), (-0.7811, 0.1054, 1.009), (-0.8819, 0.07629, 1.002), (-0.8863, 0.01487, 1.007), (-0.772, 0.1111, 0.9), (-0.7483, 0.09952, 0.8785), (-0.8928, 0.03651, 0.8872), (-0.8867, 0.09231, 0.9138), (-0.9026, 0.08394, 0.9321), (-0.9086, 0.02814, 0.9055), (-0.9041, 0.01312, 0.9885), (-0.8997, 0.07455, 0.984), (-0.7302, 0.1003, 0.9071), (-0.7536, 0.121, 0.9358), (-0.7652, 0.1134, 0.9927), (-0.7212, 0.06594, 0.9999), (-0.7039, 0.1495, 0.8976), (-0.73, 0.1452, 0.8691), (-0.7022, 0.1027, 0.8984), (-0.7284, 0.09849, 0.8699), (-0.6722, 0.1752, 0.8832), (-0.7235, 0.1672, 0.8478), (-0.6689, 0.08216, 0.8847), (-0.7225, 0.07237, 0.8441), (0.7399, 0.05793, 1.016), (0.889, 0.01487, 1.007), (0.8846, 0.07629, 1.002), (0.7838, 0.1054, 1.009), (0.7747, 0.1111, 0.9), (0.8895, 0.09231, 0.9138), (0.8955, 0.03652, 0.8872), (0.751, 0.09953, 0.8785), (0.9053, 0.08394, 0.9321), (0.9025, 0.07455, 0.984), (0.9068, 0.01313, 0.9885), (0.9114, 0.02814, 0.9055), (0.7329, 0.1003, 0.9071), (0.7239, 0.06594, 0.9999), (0.7679, 0.1134, 0.9927), (0.7564, 0.121, 0.9358), (0.7327, 0.1452, 0.8691), (0.7066, 0.1495, 0.8976), (0.7049, 0.1027, 0.8984), (0.7311, 0.09849, 0.8699), (0.7262, 0.1672, 0.8478), (0.675, 0.1752, 0.8832), (0.6717, 0.08216, 0.8847), (0.7252, 0.07237, 0.8441)], [], [(0, 1, 2, 3), (4, 5, 6, 7), (8, 9, 10, 11), (12, 13, 14, 15), (16, 17, 18, 19), (17, 20, 21, 18), (20, 22, 23, 21), (22, 24, 25, 23), (36, 37, 38, 39), (40, 41, 42), (18, 43, 44, 19), (37, 36, 13, 12), (11, 10, 40, 45), (46, 47, 15, 14), (48, 8, 11, 49), (6, 49, 50), (51, 0, 3, 52), (52, 3, 2, 7), (7, 2, 1, 4), (19, 12, 15, 16), (47, 53, 15), (37, 54, 55, 38), (19, 44, 56, 12), (7, 57, 58), (59, 51, 52, 60), (61, 62, 1, 0), (4, 1, 62, 63), (5, 4, 63, 64), (65, 8, 48), (66, 9, 8, 65), (67, 68, 46, 69), (46, 70, 71, 47), (72, 53, 47, 73), (74, 17, 75, 76), (77, 20, 17, 74), (78, 22, 20, 77), (79, 24, 22, 78), (24, 79, 80, 81), (29, 82, 83, 30), (32, 84, 85, 59), (61, 0, 51, 86), (87, 88, 89, 90), (90, 89, 91, 92), (92, 91, 93, 94), (93, 59, 60, 94), (88, 95, 89), (96, 97, 98, 99), (99, 98, 95, 100), (100, 95, 88, 87), (97, 96, 33, 32), (45, 40, 100, 87), (87, 90, 50, 45), (90, 92, 57, 50), (92, 94, 58, 57), (94, 60, 52, 58), (40, 42, 99, 100), (42, 101, 96, 99), (101, 34, 33, 96), (102, 21, 23, 103), (21, 102, 43), (104, 26, 30, 105), (83, 106, 105, 30), (80, 82, 29, 81), (107, 108, 109, 110), (110, 109, 111, 112), (112, 111, 113, 114), (113, 29, 28, 114), (115, 116, 117, 118), (118, 117, 119, 120), (120, 119, 108, 107), (117, 111, 109, 119), (116, 115, 121, 81), (25, 24, 81, 121), (44, 43, 120, 107), (107, 110, 56, 44), (110, 112, 54, 56), (27, 55, 114, 28), (55, 54, 112, 114), (102, 103, 115, 118), (118, 120, 43, 102), (121, 115, 103, 25), (5, 64, 122, 48), (48, 49, 6, 5), (84, 32, 31, 123), (86, 51, 59, 85), (11, 45, 50), (7, 6, 57), (10, 124, 41, 40), (9, 69, 124, 10), (67, 69, 9, 66), (49, 11, 50), (46, 14, 69), (13, 124, 69, 14), (36, 41, 124, 13), (41, 36, 39, 125), (41, 125, 101, 42), (125, 35, 34, 101), (39, 104, 35, 125), (38, 26, 104, 39), (55, 27, 26, 38), (37, 56, 54), (56, 37, 12), (35, 104, 105, 31), (106, 123, 31, 105), (126, 72, 73, 127), (70, 128, 129, 71), (130, 131, 68, 67), (17, 16, 75), (132, 133, 134, 135), (136, 65, 48, 122), (66, 133, 67), (133, 132, 130, 67), (136, 135, 134, 65), (65, 134, 133, 66), (52, 7, 58), (23, 25, 103), (18, 21, 43), (137, 138, 139, 140), (141, 142, 143, 144), (145, 146, 147, 148), (149, 150, 151, 152), (153, 154, 155, 156), (156, 155, 157, 158), (158, 157, 159, 160), (160, 159, 161, 162), (173, 174, 175, 176), (177, 178, 179), (155, 154, 180, 181), (176, 149, 152, 173), (146, 182, 177, 147), (183, 151, 150, 184), (185, 186, 146, 145), (143, 187, 188), (189, 190, 138, 137), (190, 142, 139, 138), (142, 141, 140, 139), (154, 153, 150, 149), (184, 150, 191), (176, 175, 192, 193), (154, 149, 194, 180), (142, 195, 187), (61, 137, 140, 62), (141, 63, 62, 140), (144, 64, 63, 141), (199, 185, 145), (200, 199, 145, 148), (201, 202, 183, 203), (183, 184, 204, 205), (206, 207, 184, 191), (74, 76, 208, 156), (77, 74, 156, 158), (78, 77, 158, 160), (79, 78, 160, 162), (162, 209, 80, 79), (165, 164, 83, 82), (172, 196, 85, 84), (61, 86, 189, 137), (210, 211, 212, 213), (211, 214, 215, 212), (214, 216, 217, 215), (217, 216, 197, 196), (213, 212, 218), (219, 220, 221, 222), (220, 223, 218, 221), (223, 210, 213, 218), (222, 172, 171, 219), (182, 210, 223, 177), (210, 182, 188, 211), (211, 188, 187, 214), (214, 187, 195, 216), (216, 195, 198, 197), (177, 223, 220, 178), (178, 220, 219, 224), (224, 219, 171, 170), (225, 226, 159, 157), (157, 181, 225), (227, 228, 164, 163), (83, 164, 228, 106), (80, 209, 165, 82), (229, 230, 231, 232), (230, 233, 234, 231), (233, 235, 236, 234), (236, 235, 166, 165), (237, 238, 239, 240), (238, 241, 242, 239), (241, 229, 232, 242), (236, 240, 239, 234), (240, 209, 243, 237), (161, 243, 209, 162), (180, 229, 241, 181), (229, 180, 194, 230), (230, 194, 193, 233), (167, 166, 235, 192), (192, 235, 233, 193), (225, 238, 237, 226), (238, 225, 181, 241), (243, 161, 226, 237), (144, 185, 122, 64), (185, 144, 143, 186), (84, 123, 168, 172), (86, 85, 196, 189), (146, 188, 182), (142, 187, 143), (147, 177, 179, 244), (148, 147, 244, 202), (201, 200, 148, 202), (186, 188, 146), (183, 202, 151), (152, 151, 202, 244), (173, 152, 244, 179), (179, 245, 174, 173), (179, 178, 224, 245), (245, 224, 170, 169), (174, 245, 169, 227), (175, 174, 227, 163), (192, 175, 163, 167), (176, 193, 194), (194, 149, 176), (169, 168, 228, 227), (106, 228, 168, 123), (126, 127, 207, 206), (205, 204, 129, 128), (130, 201, 203, 131), (156, 208, 153), (132, 135, 246, 247), (136, 122, 185, 199), (200, 201, 247), (247, 201, 130, 132), (136, 199, 246, 135), (199, 200, 247, 246), (190, 198, 195, 142), (159, 226, 161), (155, 181, 157), (222, 217, 196, 172), (221, 215, 217, 222), (218, 212, 215, 221), (236, 165, 209, 240), (231, 242, 232), (234, 239, 242, 231), (93, 97, 32, 59), (91, 98, 97, 93), (89, 95, 98, 91), (113, 116, 81, 29), (113, 111, 117, 116), (119, 109, 108), (204, 184, 207), (129, 204, 207, 127), (71, 129, 127, 73), (47, 71, 73), (203, 183, 205), (131, 203, 205, 128), (68, 131, 128, 70), (46, 68, 70), (6, 50, 57), (143, 188, 186), (191, 150, 153), (208, 206, 191, 153), (76, 126, 206, 208), (76, 75, 72, 126), (75, 16, 53, 72), (15, 53, 16), (248, 251, 250, 249), (249, 250, 253, 252), (252, 253, 255, 254), (254, 255, 257, 256), (256, 257, 259, 258), (258, 259, 261, 260), (260, 261, 263, 262), (262, 263, 265, 264), (264, 265, 267, 266), (266, 267, 269, 268), (268, 269, 271, 270), (270, 271, 251, 248), (272, 275, 274, 273), (276, 279, 278, 277), (280, 283, 282, 281), (280, 285, 284, 283), (248, 249, 278, 279), (279, 276, 270, 248), (249, 252, 274, 278), (252, 254, 273, 274), (254, 256, 286, 273), (256, 258, 287, 286), (258, 260, 288, 287), (260, 262, 289, 288), (262, 264, 272, 289), (264, 266, 275, 272), (266, 268, 277, 275), (268, 270, 276, 277), (251, 271, 291, 290), (290, 292, 250, 251), (292, 293, 253, 250), (293, 294, 255, 253), (294, 295, 257, 255), (295, 296, 259, 257), (296, 297, 261, 259), (297, 298, 263, 261), (298, 299, 265, 263), (299, 300, 267, 265), (300, 301, 269, 267), (301, 291, 271, 269), (290, 303, 302, 292), (292, 302, 304, 293), (293, 304, 305, 294), (294, 305, 306, 295), (295, 306, 307, 296), (296, 307, 308, 297), (297, 308, 309, 298), (298, 309, 310, 299), (299, 310, 311, 300), (300, 311, 312, 301), (301, 312, 313, 291), (291, 313, 303, 290), (303, 315, 314, 302), (302, 314, 316, 304), (304, 316, 285, 305), (305, 285, 280, 306), (306, 280, 281, 307), (307, 281, 282, 308), (308, 282, 283, 309), (309, 283, 284, 310), (310, 284, 317, 311), (311, 317, 318, 312), (312, 318, 319, 313), (313, 319, 315, 303), (316, 314, 318, 317), (285, 316, 317, 284), (314, 315, 319, 318), (278, 274, 275, 277), (286, 287, 288, 289), (272, 273, 286, 289), (320, 321, 322, 323), (321, 324, 325, 322), (324, 326, 327, 325), (326, 328, 329, 327), (328, 330, 331, 329), (330, 332, 333, 331), (332, 334, 335, 333), (334, 336, 337, 335), (336, 338, 339, 337), (338, 340, 341, 339), (340, 342, 343, 341), (342, 320, 323, 343), (344, 345, 346, 347), (348, 349, 350, 351), (352, 353, 354, 355), (352, 355, 356, 357), (320, 351, 350, 321), (351, 320, 342, 348), (321, 350, 346, 324), (324, 346, 345, 326), (326, 345, 358, 328), (328, 358, 359, 330), (330, 359, 360, 332), (332, 360, 361, 334), (334, 361, 344, 336), (336, 344, 347, 338), (338, 347, 349, 340), (340, 349, 348, 342), (323, 362, 363, 343), (362, 323, 322, 364), (364, 322, 325, 365), (365, 325, 327, 366), (366, 327, 329, 367), (367, 329, 331, 368), (368, 331, 333, 369), (369, 333, 335, 370), (370, 335, 337, 371), (371, 337, 339, 372), (372, 339, 341, 373), (373, 341, 343, 363), (362, 364, 374, 375), (364, 365, 376, 374), (365, 366, 377, 376), (366, 367, 378, 377), (367, 368, 379, 378), (368, 369, 380, 379), (369, 370, 381, 380), (370, 371, 382, 381), (371, 372, 383, 382), (372, 373, 384, 383), (373, 363, 385, 384), (363, 362, 375, 385), (375, 374, 386, 387), (374, 376, 388, 386), (376, 377, 357, 388), (377, 378, 352, 357), (378, 379, 353, 352), (379, 380, 354, 353), (380, 381, 355, 354), (381, 382, 356, 355), (382, 383, 389, 356), (383, 384, 390, 389), (384, 385, 391, 390), (385, 375, 387, 391), (388, 389, 390, 386), (357, 356, 389, 388), (386, 390, 391, 387), (350, 349, 347, 346), (358, 361, 360, 359), (344, 361, 358, 345), (392, 393, 394, 395), (396, 397, 398, 399), (400, 401, 402, 403), (404, 405, 406, 407), (392, 397, 404, 407), (394, 399, 400, 403), (406, 393, 392, 407), (394, 403, 402, 395), (400, 399, 398, 401), (396, 405, 408, 409), (405, 404, 410, 408), (404, 397, 411, 410), (397, 396, 409, 411), (409, 408, 412, 413), (408, 410, 414, 412), (410, 411, 415, 414), (411, 409, 413, 415), (397, 392, 395, 398), (398, 395, 402, 401), (393, 396, 399, 394), (405, 396, 393, 406), (416, 417, 418, 419), (420, 421, 422, 423), (424, 425, 426, 427), (428, 429, 430, 431), (416, 429, 428, 423), (418, 425, 424, 421), (430, 429, 416, 419), (418, 417, 426, 425), (424, 427, 422, 421), (420, 432, 433, 431), (431, 433, 434, 428), (428, 434, 435, 423), (423, 435, 432, 420), (432, 436, 437, 433), (433, 437, 438, 434), (434, 438, 439, 435), (435, 439, 436, 432), (423, 422, 417, 416), (422, 427, 426, 417), (419, 418, 421, 420), (431, 430, 419, 420), (164, 165, 166, 167, 163), (29, 30, 26, 27, 28), (34, 35, 31, 32, 33), (197, 198, 190, 189, 196), (170, 171, 172, 168, 169)])
_uv = me_car_01.uv_layers.new(name='UVMap')
_uv.uv.foreach_set('vector', [0.1082, 0.9187, 0.1057, 0.9643, 0.03995, 0.9632, 0.04428, 0.9197, 0.08221, 0.8235, 0.07748, 0.8833, 0.02525, 0.8679, 0.01146, 0.8235, 0.5669, 0.1031, 0.5588, 0.1962, 0.5296, 0.204, 0.5296, 0.1133, 0.5176, 0.4614, 0.5209, 0.3716, 0.5435, 0.369, 0.5404, 0.4604, 0.5546, 0.5459, 0.5937, 0.666, 0.5197, 0.656, 0.5224, 0.5466, 0.09273, 0.6603, 0.0832, 0.7345, 0.02149, 0.7345, 0.0308, 0.6763, 0.0832, 0.7345, 0.08822, 0.7871, 0.03038, 0.7794, 0.02149, 0.7345, 0.08822, 0.7871, 0.08822, 0.807, 0.02153, 0.807, 0.03038, 0.7794, 0.4725, 0.3669, 0.4617, 0.4236, 0.4152, 0.4138, 0.4255, 0.3628, 0.505, 0.1974, 0.4813, 0.2669, 0.4677, 0.2309, 0.5197, 0.656, 0.4719, 0.5902, 0.4847, 0.5455, 0.5224, 0.5466, 0.4617, 0.4236, 0.4725, 0.3669, 0.5209, 0.3716, 0.5176, 0.4614, 0.5296, 0.1133, 0.5296, 0.204, 0.505, 0.1974, 0.5107, 0.1519, 0.5942, 0.3641, 0.5914, 0.4752, 0.5404, 0.4604, 0.5435, 0.369, 0.579, 0.02727, 0.5669, 0.1031, 0.5296, 0.1133, 0.5279, 0.03373, 0.5066, 0.04178, 0.5279, 0.03373, 0.5049, 0.1068, 0.1108, 0.8991, 0.1082, 0.9187, 0.04428, 0.9197, 0.044, 0.8991, 0.01947, 0.9105, 0.04428, 0.9197, 0.03995, 0.9632, 0.01467, 0.9628, 0.03492, 0.9889, 0.03995, 0.9632, 0.1057, 0.9643, 0.1057, 0.9889, 0.5224, 0.5466, 0.5176, 0.4614, 0.5404, 0.4604, 0.5546, 0.5459, 0.5914, 0.4752, 0.573, 0.5106, 0.5404, 0.4604, 0.4617, 0.4236, 0.4347, 0.4656, 0.3901, 0.4506, 0.4152, 0.4138, 0.5224, 0.5466, 0.4847, 0.5455, 0.4728, 0.4998, 0.5176, 0.4614, 0.4618, 0.05062, 0.4712, 0.07308, 0.432, 0.06293, 0.2876, 0.08227, 0.2656, 0.02586, 0.3347, 0.05752, 0.3465, 0.08227, 0.1972, 0.9187, 0.1972, 0.9643, 0.1057, 0.9643, 0.1082, 0.9187, 0.1057, 0.9889, 0.1057, 0.9643, 0.1972, 0.9643, 0.1972, 0.9889, 0.07748, 0.8833, 0.08221, 0.8235, 0.1738, 0.8235, 0.1738, 0.8869, 0.6137, 0.0926, 0.5669, 0.1031, 0.579, 0.02727, 0.612, 0.1935, 0.5588, 0.1962, 0.5669, 0.1031, 0.6137, 0.0926, 0.6146, 0.2826, 0.6275, 0.3476, 0.5942, 0.3641, 0.5575, 0.2924, 0.5942, 0.3641, 0.6289, 0.3548, 0.6274, 0.4757, 0.5914, 0.4752, 0.6187, 0.5274, 0.573, 0.5106, 0.5914, 0.4752, 0.6273, 0.4933, 0.6768, 0.666, 0.5937, 0.666, 0.6101, 0.5616, 0.6768, 0.5677, 0.1758, 0.7345, 0.0832, 0.7345, 0.09273, 0.6603, 0.1758, 0.6568, 0.1758, 0.7871, 0.08822, 0.7871, 0.0832, 0.7345, 0.1758, 0.7345, 0.1758, 0.807, 0.08822, 0.807, 0.08822, 0.7871, 0.1758, 0.7871, 0.2668, 0.6439, 0.1792, 0.6439, 0.1792, 0.612, 0.28, 0.612, 0.28, 0.47, 0.1792, 0.47, 0.1792, 0.4107, 0.2672, 0.4107, 0.2876, 0.2226, 0.1792, 0.2209, 0.1792, 0.0825, 0.2876, 0.08227, 0.1972, 0.9187, 0.1082, 0.9187, 0.1108, 0.8991, 0.1972, 0.8991, 0.5134, 0.7827, 0.5607, 0.7827, 0.5607, 0.8083, 0.5134, 0.8083, 0.5134, 0.8083, 0.5607, 0.8083, 0.5607, 0.8298, 0.5134, 0.8298, 0.5134, 0.8298, 0.5607, 0.8298, 0.5607, 0.8512, 0.5134, 0.8512, 0.5607, 0.8512, 0.5607, 0.8749, 0.5134, 0.8749, 0.5134, 0.8512, 0.4748, 0.1485, 0.4682, 0.1742, 0.4677, 0.1221, 0.5134, 0.707, 0.5607, 0.707, 0.5607, 0.7321, 0.5134, 0.7321, 0.5134, 0.7321, 0.5607, 0.7321, 0.5607, 0.756, 0.5134, 0.756, 0.5134, 0.756, 0.5607, 0.756, 0.5607, 0.7827, 0.5134, 0.7827, 0.5607, 0.707, 0.5134, 0.707, 0.5134, 0.6823, 0.5607, 0.6823, 0.5107, 0.1519, 0.505, 0.1974, 0.4861, 0.1857, 0.4961, 0.1522, 0.4961, 0.1522, 0.4879, 0.1173, 0.5049, 0.1068, 0.5107, 0.1519, 0.4879, 0.1173, 0.461, 0.08988, 0.4712, 0.07308, 0.5049, 0.1068, 0.461, 0.08988, 0.4286, 0.08098, 0.432, 0.06293, 0.4712, 0.07308, 0.4286, 0.08098, 0.4087, 0.08024, 0.4093, 0.06222, 0.432, 0.06293, 0.505, 0.1974, 0.4677, 0.2309, 0.4584, 0.2128, 0.4861, 0.1857, 0.4677, 0.2309, 0.4251, 0.2401, 0.4229, 0.2211, 0.4584, 0.2128, 0.4251, 0.2401, 0.4051, 0.2393, 0.4037, 0.2205, 0.4229, 0.2211, 0.4266, 0.622, 0.4436, 0.6657, 0.3943, 0.6641, 0.3869, 0.6323, 0.4436, 0.6657, 0.4266, 0.622, 0.4719, 0.5902, 0.3218, 0.3596, 0.3266, 0.4107, 0.2672, 0.4107, 0.2649, 0.3596, 0.1792, 0.4107, 0.1792, 0.3596, 0.2649, 0.3596, 0.2672, 0.4107, 0.1792, 0.612, 0.1792, 0.47, 0.28, 0.47, 0.28, 0.612, 0.3502, 0.782, 0.3976, 0.782, 0.3976, 0.8076, 0.3502, 0.8076, 0.3502, 0.8076, 0.3976, 0.8076, 0.3976, 0.8292, 0.3502, 0.8292, 0.3502, 0.8292, 0.3976, 0.8292, 0.3976, 0.8505, 0.3502, 0.8505, 0.3976, 0.8505, 0.3976, 0.8743, 0.3502, 0.8743, 0.3502, 0.8505, 0.3502, 0.7064, 0.3976, 0.7064, 0.3976, 0.7315, 0.3502, 0.7315, 0.3502, 0.7315, 0.3976, 0.7315, 0.3976, 0.7553, 0.3502, 0.7553, 0.3502, 0.7553, 0.3976, 0.7553, 0.3976, 0.782, 0.3502, 0.782, 0.4089, 0.5891, 0.4096, 0.4947, 0.4274, 0.5154, 0.4284, 0.5688, 0.3976, 0.7064, 0.3502, 0.7064, 0.3502, 0.6817, 0.3976, 0.6817, 0.3335, 0.6337, 0.2668, 0.6439, 0.28, 0.612, 0.3429, 0.612, 0.4847, 0.5455, 0.4719, 0.5902, 0.4482, 0.5802, 0.4604, 0.545, 0.4604, 0.545, 0.4495, 0.51, 0.4728, 0.4998, 0.4847, 0.5455, 0.4495, 0.51, 0.4249, 0.482, 0.4347, 0.4656, 0.4728, 0.4998, 0.3687, 0.4499, 0.3901, 0.4506, 0.3889, 0.4699, 0.3656, 0.4691, 0.3901, 0.4506, 0.4347, 0.4656, 0.4249, 0.482, 0.3889, 0.4699, 0.4266, 0.622, 0.3869, 0.6323, 0.3815, 0.6117, 0.419, 0.606, 0.419, 0.606, 0.4482, 0.5802, 0.4719, 0.5902, 0.4266, 0.622, 0.3601, 0.6111, 0.3815, 0.6117, 0.3869, 0.6323, 0.3651, 0.6329, 0.5806, 0.01407, 0.6769, 0.008901, 0.6769, 0.02296, 0.579, 0.02727, 0.579, 0.02727, 0.5279, 0.03373, 0.5284, 0.01984, 0.5806, 0.01407, 0.1792, 0.2209, 0.2876, 0.2226, 0.2656, 0.2707, 0.1792, 0.2688, 0.1792, 0.009767, 0.2656, 0.02586, 0.2876, 0.08227, 0.1792, 0.0825, 0.5296, 0.1133, 0.5107, 0.1519, 0.5049, 0.1068, 0.4618, 0.05062, 0.5066, 0.04178, 0.4712, 0.07308, 0.5296, 0.204, 0.5302, 0.2885, 0.4813, 0.2669, 0.505, 0.1974, 0.5588, 0.1962, 0.5575, 0.2924, 0.5302, 0.2885, 0.5296, 0.204, 0.6146, 0.2826, 0.5575, 0.2924, 0.5588, 0.1962, 0.612, 0.1935, 0.5279, 0.03373, 0.5296, 0.1133, 0.5049, 0.1068, 0.5942, 0.3641, 0.5435, 0.369, 0.5575, 0.2924, 0.5209, 0.3716, 0.5302, 0.2885, 0.5575, 0.2924, 0.5435, 0.369, 0.4725, 0.3669, 0.4813, 0.2669, 0.5302, 0.2885, 0.5209, 0.3716, 0.4813, 0.2669, 0.4725, 0.3669, 0.4255, 0.3628, 0.4272, 0.2683, 0.4813, 0.2669, 0.4272, 0.2683, 0.4251, 0.2401, 0.4677, 0.2309, 0.4272, 0.2683, 0.4084, 0.2688, 0.4051, 0.2393, 0.4251, 0.2401, 0.4255, 0.3628, 0.4082, 0.3613, 0.4084, 0.2688, 0.4272, 0.2683, 0.4152, 0.4138, 0.3953, 0.4101, 0.4082, 0.3613, 0.4255, 0.3628, 0.3901, 0.4506, 0.3687, 0.4499, 0.3953, 0.4101, 0.4152, 0.4138, 0.4617, 0.4236, 0.4728, 0.4998, 0.4347, 0.4656, 0.4728, 0.4998, 0.4617, 0.4236, 0.5176, 0.4614, 0.3292, 0.2707, 0.3218, 0.3596, 0.2649, 0.3596, 0.2656, 0.2707, 0.1792, 0.3596, 0.1792, 0.2688, 0.2656, 0.2707, 0.2649, 0.3596, 0.6768, 0.5319, 0.6187, 0.5274, 0.6273, 0.4933, 0.6768, 0.4962, 0.6289, 0.3548, 0.6768, 0.3525, 0.6768, 0.4751, 0.6274, 0.4757, 0.6768, 0.2785, 0.6768, 0.3417, 0.6275, 0.3476, 0.6146, 0.2826, 0.5937, 0.666, 0.5546, 0.5459, 0.6101, 0.5616, 0.6768, 0.1903, 0.6265, 0.1935, 0.6282, 0.1071, 0.6768, 0.1055, 0.6768, 0.09098, 0.6137, 0.0926, 0.579, 0.02727, 0.6769, 0.02296, 0.612, 0.1935, 0.6265, 0.1935, 0.6146, 0.2826, 0.6265, 0.1935, 0.6768, 0.1903, 0.6768, 0.2785, 0.6146, 0.2826, 0.6768, 0.09098, 0.6768, 0.1055, 0.6282, 0.1071, 0.6137, 0.0926, 0.6137, 0.0926, 0.6282, 0.1071, 0.6265, 0.1935, 0.612, 0.1935, 0.01947, 0.9105, 0.01467, 0.9628, 0.008051, 0.9312, 0.3943, 0.6641, 0.3651, 0.6329, 0.3869, 0.6323, 0.5197, 0.656, 0.4436, 0.6657, 0.4719, 0.5902, 0.2862, 0.9187, 0.3502, 0.9197, 0.3545, 0.9632, 0.2888, 0.9643, 0.2653, 0.8235, 0.3361, 0.8235, 0.3223, 0.8679, 0.27, 0.8833, 0.7867, 0.1031, 0.8241, 0.1133, 0.824, 0.2039, 0.7948, 0.1962, 0.8347, 0.4614, 0.8132, 0.4604, 0.8102, 0.369, 0.8318, 0.3716, 0.799, 0.5459, 0.8296, 0.5466, 0.8317, 0.656, 0.7599, 0.666, 0.2589, 0.6603, 0.3209, 0.6763, 0.3302, 0.7345, 0.2685, 0.7345, 0.2685, 0.7345, 0.3302, 0.7345, 0.3213, 0.7794, 0.2634, 0.7871, 0.2634, 0.7871, 0.3213, 0.7794, 0.3301, 0.807, 0.2634, 0.807, 0.8795, 0.3674, 0.9264, 0.3638, 0.9362, 0.4148, 0.8896, 0.4241, 0.8487, 0.1975, 0.8857, 0.2315, 0.8718, 0.2673, 0.8317, 0.656, 0.8296, 0.5466, 0.8653, 0.5458, 0.8777, 0.5906, 0.8896, 0.4241, 0.8347, 0.4614, 0.8318, 0.3716, 0.8795, 0.3674, 0.8241, 0.1133, 0.8432, 0.152, 0.8487, 0.1975, 0.824, 0.2039, 0.7595, 0.3641, 0.8102, 0.369, 0.8132, 0.4604, 0.7622, 0.4752, 0.7747, 0.02729, 0.8262, 0.03377, 0.8241, 0.1133, 0.7867, 0.1031, 0.8486, 0.04197, 0.8837, 0.07361, 0.8492, 0.1069, 0.2837, 0.8991, 0.3505, 0.8991, 0.3502, 0.9197, 0.2862, 0.9187, 0.3684, 0.9119, 0.3798, 0.9628, 0.3545, 0.9632, 0.3502, 0.9197, 0.3595, 0.9889, 0.2888, 0.9889, 0.2888, 0.9643, 0.3545, 0.9632, 0.8296, 0.5466, 0.799, 0.5459, 0.8132, 0.4604, 0.8347, 0.4614, 0.7622, 0.4752, 0.8132, 0.4604, 0.7806, 0.5106, 0.8896, 0.4241, 0.9362, 0.4148, 0.961, 0.4516, 0.9162, 0.4662, 0.8296, 0.5466, 0.8347, 0.4614, 0.8777, 0.5002, 0.8653, 0.5458, 0.8933, 0.05124, 0.9231, 0.06384, 0.8837, 0.07361, 0.1972, 0.9187, 0.2862, 0.9187, 0.2888, 0.9643, 0.1972, 0.9643, 0.2888, 0.9889, 0.1972, 0.9889, 0.1972, 0.9643, 0.2888, 0.9643, 0.27, 0.8833, 0.1738, 0.8869, 0.1738, 0.8235, 0.2653, 0.8235, 0.7399, 0.0926, 0.7747, 0.02729, 0.7867, 0.1031, 0.7416, 0.1935, 0.7399, 0.0926, 0.7867, 0.1031, 0.7948, 0.1962, 0.739, 0.2826, 0.7962, 0.2924, 0.7595, 0.3641, 0.7262, 0.3474, 0.7595, 0.3641, 0.7622, 0.4752, 0.7262, 0.4735, 0.7248, 0.3548, 0.7349, 0.5274, 0.7264, 0.4933, 0.7622, 0.4752, 0.7806, 0.5106, 0.6768, 0.666, 0.6768, 0.5677, 0.7435, 0.5616, 0.7599, 0.666, 0.1758, 0.7345, 0.1758, 0.6568, 0.2589, 0.6603, 0.2685, 0.7345, 0.1758, 0.7871, 0.1758, 0.7345, 0.2685, 0.7345, 0.2634, 0.7871, 0.1758, 0.807, 0.1758, 0.7871, 0.2634, 0.7871, 0.2634, 0.807, 0.0916, 0.6439, 0.07846, 0.612, 0.1792, 0.612, 0.1792, 0.6439, 0.07846, 0.47, 0.09126, 0.4107, 0.1792, 0.4107, 0.1792, 0.47, 0.07087, 0.2226, 0.07087, 0.08227, 0.1792, 0.0825, 0.1792, 0.2209, 0.1972, 0.9187, 0.1972, 0.8991, 0.2837, 0.8991, 0.2862, 0.9187, 0.5063, 0.7827, 0.5063, 0.8084, 0.459, 0.8084, 0.459, 0.7827, 0.5063, 0.8084, 0.5063, 0.8299, 0.459, 0.8299, 0.459, 0.8084, 0.5063, 0.8299, 0.5063, 0.8513, 0.459, 0.8513, 0.459, 0.8299, 0.459, 0.8513, 0.5063, 0.8513, 0.5063, 0.875, 0.459, 0.875, 0.8775, 0.1502, 0.8846, 0.1238, 0.8842, 0.1759, 0.5063, 0.7071, 0.5063, 0.7322, 0.459, 0.7322, 0.459, 0.7071, 0.5063, 0.7322, 0.5063, 0.7561, 0.459, 0.7561, 0.459, 0.7322, 0.5063, 0.7561, 0.5063, 0.7827, 0.459, 0.7827, 0.459, 0.7561, 0.459, 0.7071, 0.459, 0.6824, 0.5063, 0.6824, 0.5063, 0.7071, 0.8432, 0.152, 0.8581, 0.1525, 0.8678, 0.1861, 0.8487, 0.1975, 0.8581, 0.1525, 0.8432, 0.152, 0.8492, 0.1069, 0.8666, 0.1176, 0.8666, 0.1176, 0.8492, 0.1069, 0.8837, 0.07361, 0.8938, 0.09051, 0.8938, 0.09051, 0.8837, 0.07361, 0.9231, 0.06384, 0.9263, 0.08193, 0.9263, 0.08193, 0.9231, 0.06384, 0.9458, 0.06335, 0.9462, 0.08137, 0.8487, 0.1975, 0.8678, 0.1861, 0.8952, 0.2135, 0.8857, 0.2315, 0.8857, 0.2315, 0.8952, 0.2135, 0.9306, 0.2221, 0.9283, 0.241, 0.9283, 0.241, 0.9306, 0.2221, 0.9498, 0.2216, 0.9482, 0.2404, 0.9227, 0.6227, 0.9623, 0.6333, 0.9546, 0.6651, 0.9052, 0.6662, 0.9052, 0.6662, 0.8777, 0.5906, 0.9227, 0.6227, 0.03658, 0.3596, 0.09352, 0.3596, 0.09126, 0.4107, 0.0318, 0.4107, 0.1792, 0.4107, 0.09126, 0.4107, 0.09352, 0.3596, 0.1792, 0.3596, 0.1792, 0.612, 0.07846, 0.612, 0.07846, 0.47, 0.1792, 0.47, 0.4519, 0.7827, 0.4519, 0.8083, 0.4046, 0.8083, 0.4046, 0.7827, 0.4519, 0.8083, 0.4519, 0.8299, 0.4046, 0.8299, 0.4046, 0.8083, 0.4519, 0.8299, 0.4519, 0.8512, 0.4046, 0.8512, 0.4046, 0.8299, 0.4046, 0.8512, 0.4519, 0.8512, 0.4519, 0.8749, 0.4046, 0.8749, 0.4519, 0.7071, 0.4519, 0.7322, 0.4046, 0.7322, 0.4046, 0.7071, 0.4519, 0.7322, 0.4519, 0.756, 0.4046, 0.756, 0.4046, 0.7322, 0.4519, 0.756, 0.4519, 0.7827, 0.4046, 0.7827, 0.4046, 0.756, 0.9663, 0.4854, 0.9676, 0.5933, 0.9418, 0.5882, 0.941, 0.4937, 0.4046, 0.7071, 0.4046, 0.6823, 0.4519, 0.6823, 0.4519, 0.7071, 0.02492, 0.6337, 0.01553, 0.612, 0.07846, 0.612, 0.0916, 0.6439, 0.8653, 0.5458, 0.8898, 0.5454, 0.9015, 0.5807, 0.8777, 0.5906, 0.8898, 0.5454, 0.8653, 0.5458, 0.8777, 0.5002, 0.901, 0.5105, 0.901, 0.5105, 0.8777, 0.5002, 0.9162, 0.4662, 0.9259, 0.4827, 0.9825, 0.4511, 0.9853, 0.4704, 0.962, 0.4709, 0.961, 0.4516, 0.961, 0.4516, 0.962, 0.4709, 0.9259, 0.4827, 0.9162, 0.4662, 0.9227, 0.6227, 0.9305, 0.6068, 0.9679, 0.6129, 0.9623, 0.6333, 0.9305, 0.6068, 0.9227, 0.6227, 0.8777, 0.5906, 0.9015, 0.5807, 0.9893, 0.6124, 0.9841, 0.6342, 0.9623, 0.6333, 0.9679, 0.6129, 0.7732, 0.01411, 0.7747, 0.02729, 0.6769, 0.02296, 0.6769, 0.008901, 0.7747, 0.02729, 0.7732, 0.01411, 0.8254, 0.0199, 0.8262, 0.03377, 0.1792, 0.2209, 0.1792, 0.2688, 0.09279, 0.2707, 0.07087, 0.2226, 0.1792, 0.009767, 0.1792, 0.0825, 0.07087, 0.08227, 0.09279, 0.02586, 0.8241, 0.1133, 0.8492, 0.1069, 0.8432, 0.152, 0.8933, 0.05124, 0.8837, 0.07361, 0.8486, 0.04197, 0.824, 0.2039, 0.8487, 0.1975, 0.8718, 0.2673, 0.8231, 0.2885, 0.7948, 0.1962, 0.824, 0.2039, 0.8231, 0.2885, 0.7962, 0.2924, 0.739, 0.2826, 0.7416, 0.1935, 0.7948, 0.1962, 0.7962, 0.2924, 0.8262, 0.03377, 0.8492, 0.1069, 0.8241, 0.1133, 0.7595, 0.3641, 0.7962, 0.2924, 0.8102, 0.369, 0.8318, 0.3716, 0.8102, 0.369, 0.7962, 0.2924, 0.8231, 0.2885, 0.8795, 0.3674, 0.8318, 0.3716, 0.8231, 0.2885, 0.8718, 0.2673, 0.8718, 0.2673, 0.9259, 0.2693, 0.9264, 0.3638, 0.8795, 0.3674, 0.8718, 0.2673, 0.8857, 0.2315, 0.9283, 0.241, 0.9259, 0.2693, 0.9259, 0.2693, 0.9283, 0.241, 0.9482, 0.2404, 0.9446, 0.27, 0.9264, 0.3638, 0.9259, 0.2693, 0.9446, 0.27, 0.9438, 0.3625, 0.9362, 0.4148, 0.9264, 0.3638, 0.9438, 0.3625, 0.9561, 0.4112, 0.961, 0.4516, 0.9362, 0.4148, 0.9561, 0.4112, 0.9825, 0.4511, 0.8896, 0.4241, 0.9162, 0.4662, 0.8777, 0.5002, 0.8777, 0.5002, 0.8347, 0.4614, 0.8896, 0.4241, 0.02921, 0.2707, 0.09279, 0.2707, 0.09352, 0.3596, 0.03658, 0.3596, 0.1792, 0.3596, 0.09352, 0.3596, 0.09279, 0.2707, 0.1792, 0.2688, 0.6768, 0.5319, 0.6768, 0.4962, 0.7264, 0.4933, 0.7349, 0.5274, 0.7248, 0.3548, 0.7262, 0.4735, 0.6768, 0.4751, 0.6768, 0.3525, 0.6768, 0.2785, 0.739, 0.2826, 0.7262, 0.3474, 0.6768, 0.3417, 0.7599, 0.666, 0.7435, 0.5616, 0.799, 0.5459, 0.6768, 0.1903, 0.6768, 0.1055, 0.7255, 0.1071, 0.7272, 0.1935, 0.6768, 0.09098, 0.6769, 0.02296, 0.7747, 0.02729, 0.7399, 0.0926, 0.7416, 0.1935, 0.739, 0.2826, 0.7272, 0.1935, 0.7272, 0.1935, 0.739, 0.2826, 0.6768, 0.2785, 0.6768, 0.1903, 0.6768, 0.09098, 0.7399, 0.0926, 0.7255, 0.1071, 0.6768, 0.1055, 0.7399, 0.0926, 0.7416, 0.1935, 0.7272, 0.1935, 0.7255, 0.1071, 0.3684, 0.9119, 0.3815, 0.909, 0.3864, 0.9312, 0.3798, 0.9628, 0.9546, 0.6651, 0.9623, 0.6333, 0.9841, 0.6342, 0.8317, 0.656, 0.8777, 0.5906, 0.9052, 0.6662, 0.9288, 0.2045, 0.928, 0.09776, 0.9459, 0.09776, 0.9459, 0.2045, 0.9046, 0.1972, 0.9059, 0.1037, 0.928, 0.09776, 0.9288, 0.2045, 0.8842, 0.1759, 0.8846, 0.1238, 0.9059, 0.1037, 0.9046, 0.1972, 0.9663, 0.4854, 0.9835, 0.4852, 0.9835, 0.5933, 0.9676, 0.5933, 0.9233, 0.5144, 0.9223, 0.5678, 0.9148, 0.5408, 0.941, 0.4937, 0.9418, 0.5882, 0.9223, 0.5678, 0.9233, 0.5144, 0.4243, 0.09609, 0.4236, 0.2028, 0.4065, 0.2028, 0.4065, 0.09609, 0.4465, 0.102, 0.4478, 0.1956, 0.4236, 0.2028, 0.4243, 0.09609, 0.4677, 0.1221, 0.4682, 0.1742, 0.4478, 0.1956, 0.4465, 0.102, 0.3844, 0.4864, 0.3831, 0.5943, 0.3671, 0.5943, 0.3671, 0.4862, 0.3844, 0.4864, 0.4096, 0.4947, 0.4089, 0.5891, 0.3831, 0.5943, 0.4284, 0.5688, 0.4274, 0.5154, 0.4359, 0.5418, 0.7262, 0.4735, 0.7622, 0.4752, 0.7264, 0.4933, 0.6768, 0.4751, 0.7262, 0.4735, 0.7264, 0.4933, 0.6768, 0.4962, 0.6274, 0.4757, 0.6768, 0.4751, 0.6768, 0.4962, 0.6273, 0.4933, 0.5914, 0.4752, 0.6274, 0.4757, 0.6273, 0.4933, 0.7262, 0.3474, 0.7595, 0.3641, 0.7248, 0.3548, 0.6768, 0.3417, 0.7262, 0.3474, 0.7248, 0.3548, 0.6768, 0.3525, 0.6275, 0.3476, 0.6768, 0.3417, 0.6768, 0.3525, 0.6289, 0.3548, 0.5942, 0.3641, 0.6275, 0.3476, 0.6289, 0.3548, 0.5066, 0.04178, 0.5049, 0.1068, 0.4712, 0.07308, 0.8486, 0.04197, 0.8492, 0.1069, 0.8262, 0.03377, 0.7806, 0.5106, 0.8132, 0.4604, 0.799, 0.5459, 0.7435, 0.5616, 0.7349, 0.5274, 0.7806, 0.5106, 0.799, 0.5459, 0.6768, 0.5677, 0.6768, 0.5319, 0.7349, 0.5274, 0.7435, 0.5616, 0.6768, 0.5677, 0.6101, 0.5616, 0.6187, 0.5274, 0.6768, 0.5319, 0.6101, 0.5616, 0.5546, 0.5459, 0.573, 0.5106, 0.6187, 0.5274, 0.5404, 0.4604, 0.573, 0.5106, 0.5546, 0.5459, 0.9966, 0.75, 0.9966, 0.6882, 0.9653, 0.6882, 0.9653, 0.75, 0.9653, 0.75, 0.9653, 0.6882, 0.9322, 0.6882, 0.9322, 0.75, 0.9322, 0.75, 0.9322, 0.6882, 0.8955, 0.6882, 0.8955, 0.75, 0.8955, 0.75, 0.8955, 0.6882, 0.8588, 0.6882, 0.8588, 0.75, 0.8588, 0.75, 0.8588, 0.6882, 0.8235, 0.6882, 0.8235, 0.75, 0.8235, 0.75, 0.8235, 0.6882, 0.7886, 0.6882, 0.7886, 0.75, 0.7886, 0.75, 0.7886, 0.6882, 0.7528, 0.6882, 0.7528, 0.75, 0.7528, 0.75, 0.7528, 0.6882, 0.7156, 0.6882, 0.7156, 0.75, 0.7156, 0.75, 0.7156, 0.6882, 0.6825, 0.6882, 0.6825, 0.75, 0.6825, 0.75, 0.6825, 0.6882, 0.6468, 0.6882, 0.6468, 0.75, 0.6468, 0.75, 0.6468, 0.6882, 0.6096, 0.6882, 0.6096, 0.75, 0.6096, 0.75, 0.6096, 0.6882, 0.5765, 0.6882, 0.5765, 0.75, 0.8439, 0.841, 0.835, 0.8079, 0.7115, 0.841, 0.7203, 0.8741, 0.7777, 0.7748, 0.7446, 0.7837, 0.7203, 0.8079, 0.8108, 0.7837, 0.943, 0.874, 0.8909, 0.8601, 0.9049, 0.874, 0.9239, 0.8791, 0.943, 0.874, 0.9569, 0.8601, 0.8858, 0.841, 0.8909, 0.8601, 0.9966, 0.75, 0.9653, 0.75, 0.9653, 0.7583, 0.9966, 0.7583, 0.5765, 0.7583, 0.6096, 0.7583, 0.6096, 0.75, 0.5765, 0.75, 0.9653, 0.75, 0.9322, 0.75, 0.9322, 0.7583, 0.9653, 0.7583, 0.9322, 0.75, 0.8955, 0.75, 0.8955, 0.7583, 0.9322, 0.7583, 0.8955, 0.75, 0.8588, 0.75, 0.8588, 0.7583, 0.8955, 0.7583, 0.8588, 0.75, 0.8235, 0.75, 0.8235, 0.7583, 0.8588, 0.7583, 0.8235, 0.75, 0.7886, 0.75, 0.7886, 0.7583, 0.8235, 0.7583, 0.7886, 0.75, 0.7528, 0.75, 0.7528, 0.7583, 0.7886, 0.7583, 0.7528, 0.75, 0.7156, 0.75, 0.7156, 0.7583, 0.7528, 0.7583, 0.7156, 0.75, 0.6825, 0.75, 0.6825, 0.7583, 0.7156, 0.7583, 0.6825, 0.75, 0.6468, 0.75, 0.6468, 0.7583, 0.6825, 0.7583, 0.6468, 0.75, 0.6096, 0.75, 0.6096, 0.7583, 0.6468, 0.7583, 0.5765, 0.6882, 0.6096, 0.6882, 0.6096, 0.6799, 0.5765, 0.6799, 0.9966, 0.6799, 0.9653, 0.6799, 0.9653, 0.6882, 0.9966, 0.6882, 0.9653, 0.6799, 0.9322, 0.6799, 0.9322, 0.6882, 0.9653, 0.6882, 0.9322, 0.6799, 0.8955, 0.6799, 0.8955, 0.6882, 0.9322, 0.6882, 0.8955, 0.6799, 0.8588, 0.6799, 0.8588, 0.6882, 0.8955, 0.6882, 0.8588, 0.6799, 0.8235, 0.6799, 0.8235, 0.6882, 0.8588, 0.6882, 0.8235, 0.6799, 0.7886, 0.6799, 0.7886, 0.6882, 0.8235, 0.6882, 0.7886, 0.6799, 0.7528, 0.6799, 0.7528, 0.6882, 0.7886, 0.6882, 0.7528, 0.6799, 0.7156, 0.6799, 0.7156, 0.6882, 0.7528, 0.6882, 0.7156, 0.6799, 0.6825, 0.6799, 0.6825, 0.6882, 0.7156, 0.6882, 0.6825, 0.6799, 0.6468, 0.6799, 0.6468, 0.6882, 0.6825, 0.6882, 0.6468, 0.6799, 0.6096, 0.6799, 0.6096, 0.6882, 0.6468, 0.6882, 0.9571, 0.7837, 0.9481, 0.7993, 0.9657, 0.8169, 0.9813, 0.8079, 0.9813, 0.8079, 0.9657, 0.8169, 0.9722, 0.841, 0.9902, 0.841, 0.9902, 0.841, 0.9722, 0.841, 0.9657, 0.8652, 0.9813, 0.8741, 0.9813, 0.8741, 0.9657, 0.8652, 0.9481, 0.8828, 0.9571, 0.8984, 0.9571, 0.8984, 0.9481, 0.8828, 0.9239, 0.8893, 0.9239, 0.9073, 0.9239, 0.9073, 0.9239, 0.8893, 0.8998, 0.8828, 0.8908, 0.8984, 0.8908, 0.8984, 0.8998, 0.8828, 0.8822, 0.8652, 0.8666, 0.8741, 0.8666, 0.8741, 0.8822, 0.8652, 0.8757, 0.841, 0.8577, 0.841, 0.8577, 0.841, 0.8757, 0.841, 0.8822, 0.8169, 0.8666, 0.8079, 0.8666, 0.8079, 0.8822, 0.8169, 0.8998, 0.7993, 0.8908, 0.7837, 0.8908, 0.7837, 0.8998, 0.7993, 0.9239, 0.7928, 0.9239, 0.7748, 0.9239, 0.7748, 0.9239, 0.7928, 0.9481, 0.7993, 0.9571, 0.7837, 0.9481, 0.7993, 0.943, 0.808, 0.9569, 0.822, 0.9657, 0.8169, 0.9657, 0.8169, 0.9569, 0.822, 0.9621, 0.841, 0.9722, 0.841, 0.9722, 0.841, 0.9621, 0.841, 0.9569, 0.8601, 0.9657, 0.8652, 0.9657, 0.8652, 0.9569, 0.8601, 0.943, 0.874, 0.9481, 0.8828, 0.9481, 0.8828, 0.943, 0.874, 0.9239, 0.8791, 0.9239, 0.8893, 0.9239, 0.8893, 0.9239, 0.8791, 0.9049, 0.874, 0.8998, 0.8828, 0.8998, 0.8828, 0.9049, 0.874, 0.8909, 0.8601, 0.8822, 0.8652, 0.8822, 0.8652, 0.8909, 0.8601, 0.8858, 0.841, 0.8757, 0.841, 0.8757, 0.841, 0.8858, 0.841, 0.8909, 0.822, 0.8822, 0.8169, 0.8822, 0.8169, 0.8909, 0.822, 0.9049, 0.808, 0.8998, 0.7993, 0.8998, 0.7993, 0.9049, 0.808, 0.9239, 0.8029, 0.9239, 0.7928, 0.9239, 0.7928, 0.9239, 0.8029, 0.943, 0.808, 0.9481, 0.7993, 0.9621, 0.841, 0.9569, 0.822, 0.9049, 0.808, 0.8909, 0.822, 0.9569, 0.8601, 0.9621, 0.841, 0.8909, 0.822, 0.8858, 0.841, 0.9569, 0.822, 0.943, 0.808, 0.9239, 0.8029, 0.9049, 0.808, 0.7203, 0.8079, 0.7115, 0.841, 0.835, 0.8079, 0.8108, 0.7837, 0.7446, 0.8984, 0.7777, 0.9073, 0.8108, 0.8984, 0.835, 0.8741, 0.8439, 0.841, 0.7203, 0.8741, 0.7446, 0.8984, 0.835, 0.8741, 0.9966, 0.75, 0.9653, 0.75, 0.9653, 0.6882, 0.9966, 0.6882, 0.9653, 0.75, 0.9322, 0.75, 0.9322, 0.6882, 0.9653, 0.6882, 0.9322, 0.75, 0.8955, 0.75, 0.8955, 0.6882, 0.9322, 0.6882, 0.8955, 0.75, 0.8588, 0.75, 0.8588, 0.6882, 0.8955, 0.6882, 0.8588, 0.75, 0.8235, 0.75, 0.8235, 0.6882, 0.8588, 0.6882, 0.8235, 0.75, 0.7886, 0.75, 0.7886, 0.6882, 0.8235, 0.6882, 0.7886, 0.75, 0.7528, 0.75, 0.7528, 0.6882, 0.7886, 0.6882, 0.7528, 0.75, 0.7156, 0.75, 0.7156, 0.6882, 0.7528, 0.6882, 0.7156, 0.75, 0.6825, 0.75, 0.6825, 0.6882, 0.7156, 0.6882, 0.6825, 0.75, 0.6468, 0.75, 0.6468, 0.6882, 0.6825, 0.6882, 0.6468, 0.75, 0.6096, 0.75, 0.6096, 0.6882, 0.6468, 0.6882, 0.6096, 0.75, 0.5765, 0.75, 0.5765, 0.6882, 0.6096, 0.6882, 0.8439, 0.841, 0.7203, 0.8741, 0.7115, 0.841, 0.835, 0.8079, 0.7777, 0.7748, 0.8108, 0.7837, 0.7203, 0.8079, 0.7446, 0.7837, 0.943, 0.874, 0.9239, 0.8791, 0.9049, 0.874, 0.8909, 0.8601, 0.943, 0.874, 0.8909, 0.8601, 0.8858, 0.841, 0.9569, 0.8601, 0.9966, 0.75, 0.9966, 0.7583, 0.9653, 0.7583, 0.9653, 0.75, 0.5765, 0.7583, 0.5765, 0.75, 0.6096, 0.75, 0.6096, 0.7583, 0.9653, 0.75, 0.9653, 0.7583, 0.9322, 0.7583, 0.9322, 0.75, 0.9322, 0.75, 0.9322, 0.7583, 0.8955, 0.7583, 0.8955, 0.75, 0.8955, 0.75, 0.8955, 0.7583, 0.8588, 0.7583, 0.8588, 0.75, 0.8588, 0.75, 0.8588, 0.7583, 0.8235, 0.7583, 0.8235, 0.75, 0.8235, 0.75, 0.8235, 0.7583, 0.7886, 0.7583, 0.7886, 0.75, 0.7886, 0.75, 0.7886, 0.7583, 0.7528, 0.7583, 0.7528, 0.75, 0.7528, 0.75, 0.7528, 0.7583, 0.7156, 0.7583, 0.7156, 0.75, 0.7156, 0.75, 0.7156, 0.7583, 0.6825, 0.7583, 0.6825, 0.75, 0.6825, 0.75, 0.6825, 0.7583, 0.6468, 0.7583, 0.6468, 0.75, 0.6468, 0.75, 0.6468, 0.7583, 0.6096, 0.7583, 0.6096, 0.75, 0.5765, 0.6882, 0.5765, 0.6799, 0.6096, 0.6799, 0.6096, 0.6882, 0.9966, 0.6799, 0.9966, 0.6882, 0.9653, 0.6882, 0.9653, 0.6799, 0.9653, 0.6799, 0.9653, 0.6882, 0.9322, 0.6882, 0.9322, 0.6799, 0.9322, 0.6799, 0.9322, 0.6882, 0.8955, 0.6882, 0.8955, 0.6799, 0.8955, 0.6799, 0.8955, 0.6882, 0.8588, 0.6882, 0.8588, 0.6799, 0.8588, 0.6799, 0.8588, 0.6882, 0.8235, 0.6882, 0.8235, 0.6799, 0.8235, 0.6799, 0.8235, 0.6882, 0.7886, 0.6882, 0.7886, 0.6799, 0.7886, 0.6799, 0.7886, 0.6882, 0.7528, 0.6882, 0.7528, 0.6799, 0.7528, 0.6799, 0.7528, 0.6882, 0.7156, 0.6882, 0.7156, 0.6799, 0.7156, 0.6799, 0.7156, 0.6882, 0.6825, 0.6882, 0.6825, 0.6799, 0.6825, 0.6799, 0.6825, 0.6882, 0.6468, 0.6882, 0.6468, 0.6799, 0.6468, 0.6799, 0.6468, 0.6882, 0.6096, 0.6882, 0.6096, 0.6799, 0.9571, 0.7837, 0.9813, 0.8079, 0.9657, 0.8169, 0.9481, 0.7993, 0.9813, 0.8079, 0.9902, 0.841, 0.9722, 0.841, 0.9657, 0.8169, 0.9902, 0.841, 0.9813, 0.8741, 0.9657, 0.8652, 0.9722, 0.841, 0.9813, 0.8741, 0.9571, 0.8984, 0.9481, 0.8828, 0.9657, 0.8652, 0.9571, 0.8984, 0.9239, 0.9073, 0.9239, 0.8893, 0.9481, 0.8828, 0.9239, 0.9073, 0.8908, 0.8984, 0.8998, 0.8828, 0.9239, 0.8893, 0.8908, 0.8984, 0.8666, 0.8741, 0.8822, 0.8652, 0.8998, 0.8828, 0.8666, 0.8741, 0.8577, 0.841, 0.8757, 0.841, 0.8822, 0.8652, 0.8577, 0.841, 0.8666, 0.8079, 0.8822, 0.8169, 0.8757, 0.841, 0.8666, 0.8079, 0.8908, 0.7837, 0.8998, 0.7993, 0.8822, 0.8169, 0.8908, 0.7837, 0.9239, 0.7748, 0.9239, 0.7928, 0.8998, 0.7993, 0.9239, 0.7748, 0.9571, 0.7837, 0.9481, 0.7993, 0.9239, 0.7928, 0.9481, 0.7993, 0.9657, 0.8169, 0.9569, 0.822, 0.943, 0.808, 0.9657, 0.8169, 0.9722, 0.841, 0.9621, 0.841, 0.9569, 0.822, 0.9722, 0.841, 0.9657, 0.8652, 0.9569, 0.8601, 0.9621, 0.841, 0.9657, 0.8652, 0.9481, 0.8828, 0.943, 0.874, 0.9569, 0.8601, 0.9481, 0.8828, 0.9239, 0.8893, 0.9239, 0.8791, 0.943, 0.874, 0.9239, 0.8893, 0.8998, 0.8828, 0.9049, 0.874, 0.9239, 0.8791, 0.8998, 0.8828, 0.8822, 0.8652, 0.8909, 0.8601, 0.9049, 0.874, 0.8822, 0.8652, 0.8757, 0.841, 0.8858, 0.841, 0.8909, 0.8601, 0.8757, 0.841, 0.8822, 0.8169, 0.8909, 0.822, 0.8858, 0.841, 0.8822, 0.8169, 0.8998, 0.7993, 0.9049, 0.808, 0.8909, 0.822, 0.8998, 0.7993, 0.9239, 0.7928, 0.9239, 0.8029, 0.9049, 0.808, 0.9239, 0.7928, 0.9481, 0.7993, 0.943, 0.808, 0.9239, 0.8029, 0.9621, 0.841, 0.8909, 0.822, 0.9049, 0.808, 0.9569, 0.822, 0.9569, 0.8601, 0.8858, 0.841, 0.8909, 0.822, 0.9621, 0.841, 0.9569, 0.822, 0.9049, 0.808, 0.9239, 0.8029, 0.943, 0.808, 0.7203, 0.8079, 0.8108, 0.7837, 0.835, 0.8079, 0.7115, 0.841, 0.7446, 0.8984, 0.835, 0.8741, 0.8108, 0.8984, 0.7777, 0.9073, 0.8439, 0.841, 0.835, 0.8741, 0.7446, 0.8984, 0.7203, 0.8741, 0.4586, 0.9514, 0.4456, 0.9455, 0.443, 0.9052, 0.4573, 0.8979, 0.4037, 0.9488, 0.3939, 0.9566, 0.3999, 0.8941, 0.409, 0.9026, 0.4163, 0.8983, 0.4096, 0.8841, 0.4502, 0.8834, 0.438, 0.8981, 0.4099, 0.9673, 0.4178, 0.956, 0.4413, 0.9519, 0.4516, 0.9645, 0.4657, 0.9504, 0.5197, 0.946, 0.5085, 0.9531, 0.472, 0.9566, 0.443, 0.9052, 0.409, 0.9026, 0.4163, 0.8983, 0.438, 0.8981, 0.4413, 0.9519, 0.4456, 0.9455, 0.4586, 0.9514, 0.4516, 0.9645, 0.443, 0.9052, 0.438, 0.8981, 0.4502, 0.8834, 0.4573, 0.8979, 0.4163, 0.8983, 0.409, 0.9026, 0.3999, 0.8941, 0.4096, 0.8841, 0.4764, 0.9664, 0.4898, 0.9644, 0.49, 0.9819, 0.4764, 0.9819, 0.4898, 0.9644, 0.5034, 0.9687, 0.5034, 0.9819, 0.49, 0.9819, 0.5034, 0.9687, 0.5155, 0.9722, 0.5155, 0.9819, 0.5034, 0.9819, 0.4622, 0.9722, 0.4764, 0.9664, 0.4764, 0.9819, 0.4622, 0.9819, 0.4764, 0.9819, 0.49, 0.9819, 0.49, 0.9968, 0.4732, 0.9968, 0.49, 0.9819, 0.5034, 0.9819, 0.5099, 0.9968, 0.49, 0.9968, 0.5034, 0.9819, 0.5155, 0.9819, 0.522, 0.9968, 0.5099, 0.9968, 0.4622, 0.9819, 0.4764, 0.9819, 0.4732, 0.9968, 0.4525, 0.9968, 0.5197, 0.946, 0.4657, 0.9504, 0.4693, 0.8919, 0.5163, 0.8893, 0.5163, 0.8893, 0.4693, 0.8919, 0.4765, 0.8849, 0.5091, 0.8831, 0.4456, 0.9455, 0.4037, 0.9488, 0.409, 0.9026, 0.443, 0.9052, 0.4178, 0.956, 0.4037, 0.9488, 0.4456, 0.9455, 0.4413, 0.9519, 0.4586, 0.9514, 0.4573, 0.8979, 0.443, 0.9052, 0.4456, 0.9455, 0.4037, 0.9488, 0.409, 0.9026, 0.3999, 0.8941, 0.3939, 0.9566, 0.4163, 0.8983, 0.438, 0.8981, 0.4502, 0.8834, 0.4096, 0.8841, 0.4099, 0.9673, 0.4516, 0.9645, 0.4413, 0.9519, 0.4178, 0.956, 0.4657, 0.9504, 0.472, 0.9566, 0.5085, 0.9531, 0.5197, 0.946, 0.443, 0.9052, 0.438, 0.8981, 0.4163, 0.8983, 0.409, 0.9026, 0.4413, 0.9519, 0.4516, 0.9645, 0.4586, 0.9514, 0.4456, 0.9455, 0.443, 0.9052, 0.4573, 0.8979, 0.4502, 0.8834, 0.438, 0.8981, 0.4163, 0.8983, 0.4096, 0.8841, 0.3999, 0.8941, 0.409, 0.9026, 0.4764, 0.9664, 0.4764, 0.9819, 0.49, 0.9819, 0.4898, 0.9644, 0.4898, 0.9644, 0.49, 0.9819, 0.5034, 0.9819, 0.5034, 0.9687, 0.5034, 0.9687, 0.5034, 0.9819, 0.5155, 0.9819, 0.5155, 0.9722, 0.4622, 0.9722, 0.4622, 0.9819, 0.4764, 0.9819, 0.4764, 0.9664, 0.4764, 0.9819, 0.4732, 0.9968, 0.49, 0.9968, 0.49, 0.9819, 0.49, 0.9819, 0.49, 0.9968, 0.5099, 0.9968, 0.5034, 0.9819, 0.5034, 0.9819, 0.5099, 0.9968, 0.522, 0.9968, 0.5155, 0.9819, 0.4622, 0.9819, 0.4525, 0.9968, 0.4732, 0.9968, 0.4764, 0.9819, 0.5197, 0.946, 0.5163, 0.8893, 0.4693, 0.8919, 0.4657, 0.9504, 0.5163, 0.8893, 0.5091, 0.8831, 0.4765, 0.8849, 0.4693, 0.8919, 0.4456, 0.9455, 0.443, 0.9052, 0.409, 0.9026, 0.4037, 0.9488, 0.4178, 0.956, 0.4413, 0.9519, 0.4456, 0.9455, 0.4037, 0.9488, 0.09126, 0.4107, 0.07846, 0.47, 0.01137, 0.47, 0.02162, 0.4507, 0.0318, 0.4107, 0.28, 0.47, 0.2672, 0.4107, 0.3266, 0.4107, 0.3368, 0.4507, 0.3471, 0.47, 0.3395, 0.2413, 0.3292, 0.2707, 0.2656, 0.2707, 0.2876, 0.2226, 0.3502, 0.2226, 0.0119, 0.08227, 0.02152, 0.06424, 0.02599, 0.05079, 0.09279, 0.02586, 0.07087, 0.08227, 0.01889, 0.2413, 0.008218, 0.2226, 0.07087, 0.2226, 0.09279, 0.2707, 0.02921, 0.2707])
me_car_01.use_remesh_preserve_volume = False
me_car_01.use_remesh_preserve_attributes = False
me_car_01.use_mirror_vertex_groups = False
me_car_01.update()

# ---- objects
ob_right_tire = bpy.data.objects.new('right_tire', me_car_01_008)
ob_left_tire = bpy.data.objects.new('left_tire', me_car_01_001)
ob_car_01 = bpy.data.objects.new('car_01', me_car_01)

# ---- transforms, parenting, visibility, modifiers, constraints
ob_right_tire.location = (0.7858, 0.9988, 0.0)
ob_right_tire.lineart.crease_threshold = 0.0
ob_left_tire.location = (-0.7831, 0.9988, 0.0)
ob_left_tire.scale = (1.0, 1.0, 1.0)
ob_left_tire.lineart.crease_threshold = 0.0
ob_car_01.location = (0.0, 0.0, 0.0)
ob_car_01.lineart.crease_threshold = 0.0

# ---- collection membership
col_collection_1.objects.link(ob_right_tire)
col_collection_1.objects.link(ob_left_tire)
col_collection_1.objects.link(ob_car_01)

# ---- scene / render settings (as saved in the file)
scene.frame_start = 1; scene.frame_end = 250; scene.frame_set(1)
scene.render.engine = 'BLENDER_EEVEE_NEXT'
scene.render.image_settings.color_mode = 'RGB'
scene.render.image_settings.compression = 90
scene.render.resolution_percentage = 50
scene.render.dither_intensity = 0.0
scene.render.bake_margin = 2
scene.render.bake_bias = 0.0
scene.cycles.use_denoising = False
scene.cycles.samples = 10
scene.cycles.sampling_pattern = 'TABULATED_SOBOL'
scene.cycles.light_sampling_threshold = 0.0
scene.cycles.use_adaptive_sampling = False
scene.cycles.use_light_tree = False
scene.cycles.blur_glossy = 0.0
scene.cycles.volume_bounces = 1
scene.cycles.pixel_filter_type = 'GAUSSIAN'
scene.cycles.sample_clamp_indirect = 0.0
scene.view_settings.view_transform = 'Standard'
bpy.context.view_layer.update()

# ---- added for rendering (the .blend has no active camera and no usable light): camera, sun
cam_auto = bpy.data.cameras.new('AutoCamera')
cam_auto.lens = 50.0
cam_auto.sensor_width = 36.0
cam_auto.clip_end = 1000.0
ob_auto_camera = bpy.data.objects.new('AutoCamera', cam_auto)
scene.collection.objects.link(ob_auto_camera)
ob_auto_camera.location = (4.0115, -4.76721, 3.89466)
ob_auto_camera.rotation_euler = (1.09748, -7.21219e-08, 0.694738)
scene.camera = ob_auto_camera
light_auto_sun = bpy.data.lights.new('AutoSun', 'SUN')
light_auto_sun.energy = 3.0
light_auto_sun.angle = 0.0523599
ob_auto_sun = bpy.data.objects.new('AutoSun', light_auto_sun)
scene.collection.objects.link(ob_auto_sun)
ob_auto_sun.rotation_euler = (0.872665, 0.174533, 0.523599)
bpy.context.view_layer.update()

